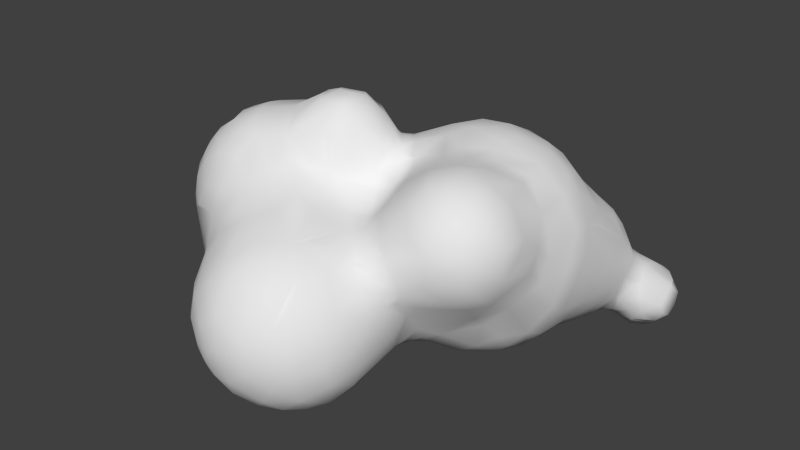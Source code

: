 # Source: WombBlob2.blend  (saved by Blender 2.77.0; exported with 4.5.12 LTS)
import bpy
from mathutils import Matrix  # noqa: F401  (used for matrix-valued properties, if any)

bpy.ops.wm.read_factory_settings(use_empty=True)
scene = bpy.context.scene
scene.name = 'Scene'

# ---- collections
col_collection_1 = bpy.data.collections.new('Collection 1'); scene.collection.children.link(col_collection_1)

# ---- materials (node trees are filled in below, after node groups)
mat_wombblob = bpy.data.materials.new('WombBlob')
mat_wombblob.alpha_threshold = 0.0
mat_wombblob.use_transparent_shadow = False
mat_wombblob.roughness = 0.5

# ---- material node trees

# ---- world
world_world = bpy.data.worlds.new('World'); scene.world = world_world
world_world.color = (0.05088, 0.05088, 0.05088)
world_world.use_sun_shadow = False
world_world.sun_shadow_jitter_overblur = 0.0
world_world.cycles.sampling_method = 'NONE'
world_world.cycles.sample_map_resolution = 256

# ---- meshes
me_mesh = bpy.data.meshes.new('Mesh')
me_mesh.from_pydata([(-1.89, -1.844, -0.05164), (-2.552, -1.119, 0.06828), (-2.546, -0.8764, 0.02386), (-2.55, -0.7103, 0.1063), (-1.93, -1.103, -0.5451), (-2.412, -1.464, 0.127), (-2.223, -1.616, 0.03497), (-2.388, -1.133, -0.2307), (-2.242, -1.389, -0.235), (-2.217, -1.132, -0.3926), (-2.372, -1.385, -0.07988), (-1.9, -1.716, -0.2615), (-1.992, -1.425, -0.4103), (-1.903, -0.7998, -0.5539), (-2.392, -0.7563, -0.2257), (-2.22, -0.7894, -0.3985), (-2.22, -0.4744, -0.2461), (-2.391, -0.4808, -0.03907), (-2.051, -0.5181, -0.3969), (-1.258, -2.462, -0.7155), (-1.404, -2.443, -0.4866), (-1.383, -2.525, -0.2226), (-1.227, -2.606, -0.5183), (-1.247, -2.639, -0.1881), (-1.195, -2.617, 0.06756), (-1.621, -1.74, -0.5927), (-1.262, -2.245, -0.8871), (-1.413, -2.278, -0.7005), (-1.341, -1.82, -0.8858), (-1.374, -2.023, -0.8528), (-1.558, -2.173, -0.4588), (-1.544, -2.276, -0.2968), (-1.615, -2.171, -0.03323), (-1.709, -1.982, -0.256), (-1.724, -1.87, -0.3814), (-1.732, -2.014, -0.009045), (-1.399, -2.441, 0.03194), (-1.079, -2.44, -0.89), (-1.055, -2.61, -0.7219), (-0.8115, -2.766, -0.5509), (-0.8146, -2.538, -0.8871), (-0.5763, -2.518, -0.8974), (-0.7486, -2.645, -0.7735), (-0.6312, -2.766, -0.5502), (-0.9442, -2.768, -0.4503), (-0.8803, -2.802, -0.3029), (-0.9524, -2.774, -0.05885), (-1.066, -2.741, -0.3004), (-0.722, -2.821, -0.2136), (-0.7426, -2.762, 0.09346), (-1.086, -2.108, -1.055), (-0.888, -2.286, -1.06), (-1.083, -1.85, -1.071), (-0.5764, -2.287, -1.065), (-0.8226, -2.027, -1.135), (-0.8154, -1.802, -1.136), (-0.5988, -2.02, -1.135), (-0.6624, -1.783, -1.136), (-1.711, -1.537, -0.5595), (-1.789, -1.373, -0.5518), (-1.551, -1.395, -0.6685), (-1.647, -1.179, -0.6199), (-1.484, -1.521, -0.7227), (-1.261, -1.385, -0.8152), (-1.367, -1.22, -0.7081), (-1.829, -1.647, -0.399), (-1.493, -0.9726, -0.6212), (-1.764, -0.637, -0.5297), (-1.361, -0.5375, -0.5096), (-1.067, -1.688, -1.049), (-0.8792, -1.534, -1.054), (-0.9248, -1.294, -0.8918), (-0.6242, -1.473, -1.035), (-0.5761, -1.171, -0.8616), (-0.9398, -0.9216, -0.6634), (-1.089, -0.6676, -0.5621), (-1.05, -0.5216, -0.5565), (-0.5957, -1.046, -0.8024), (-0.6731, -0.8846, -0.7328), (-0.7903, -0.7257, -0.6671), (-0.7647, -0.5682, -0.6926), (-0.576, -0.726, -0.7738), (-2.052, -1.782, 0.3738), (-1.925, -1.783, 0.5933), (-2.547, -1.221, 0.1813), (-2.547, -1.248, 0.3517), (-2.549, -1.115, 0.5905), (-2.592, -0.9581, 0.197), (-2.602, -0.9582, 0.3549), (-2.543, -0.6189, 0.3978), (-2.547, -0.8159, 0.6096), (-2.423, -1.472, 0.3526), (-2.258, -1.647, 0.2349), (-2.288, -1.621, 0.3526), (-2.392, -1.45, 0.5995), (-2.239, -1.621, 0.5528), (-2.108, -1.617, 0.7558), (-2.243, -1.48, 0.7908), (-2.399, -1.286, 0.7798), (-2.321, -1.202, 0.9214), (-2.036, -1.49, 0.9572), (-1.895, -1.613, 0.9004), (-2.212, -1.371, 0.9271), (-2.036, -1.277, 1.101), (-2.439, -0.4554, 0.1785), (-2.442, -0.4425, 0.3538), (-2.363, -0.4857, 0.7405), (-2.388, -0.9658, 0.9145), (-2.364, -0.7073, 0.8883), (-2.204, -0.4975, 0.9371), (-2.152, -1.046, 1.097), (-2.165, -0.8829, 1.092), (-1.885, -1.059, 1.203), (-1.933, -0.8911, 1.194), (-2.043, -0.6446, 1.112), (-1.237, -2.453, 0.2616), (-1.615, -2.096, 0.1822), (-1.813, -1.931, 0.1824), (-1.705, -1.925, 0.4424), (-1.659, -1.818, 0.6735), (-1.505, -2.153, 0.2786), (-1.355, -2.126, 0.4515), (-1.471, -1.93, 0.5945), (-1.308, -1.992, 0.5987), (-1.397, -1.717, 0.7981), (-0.984, -2.612, 0.2682), (-0.9011, -2.46, 0.4571), (-0.7283, -2.604, 0.3447), (-0.6588, -2.473, 0.4615), (-1.107, -2.378, 0.4229), (-1.121, -2.073, 0.6043), (-1.171, -1.778, 0.745), (-0.7254, -2.264, 0.5976), (-0.9152, -1.86, 0.7023), (-1.803, -1.406, 1.095), (-1.665, -1.616, 0.9303), (-1.77, -1.239, 1.178), (-1.598, -1.408, 1.094), (-1.241, -1.543, 0.8934), (-1.345, -1.258, 1.127), (-1.216, -1.263, 1.096), (-1.478, -1.208, 1.179), (-1.575, -0.6945, 1.246), (-1.847, -0.4724, 1.088), (-1.641, -0.4489, 1.102), (-1.556, -0.9502, 1.256), (-1.354, -1.101, 1.259), (-1.264, -0.8593, 1.426), (-1.486, -0.464, 1.163), (-1.355, -0.4733, 1.269), (-1.296, -0.7112, 1.418), (-0.922, -1.556, 0.772), (-0.6794, -1.621, 0.6753), (-0.7908, -1.37, 0.7344), (-0.7442, -1.155, 0.7455), (-1.118, -1.371, 0.9255), (-1.011, -1.288, 0.9152), (-0.9779, -1.129, 1.266), (-0.8499, -1.211, 0.8547), (-0.8827, -1.141, 1.146), (-0.5873, -0.9744, 0.7347), (-1.165, -0.9604, 1.424), (-0.9638, -0.9412, 1.426), (-1.145, -0.4663, 1.358), (-0.9873, -0.5335, 1.416), (-0.7482, -1.096, 0.841), (-0.723, -0.9889, 1.122), (-0.5833, -0.8718, 0.8829), (-0.8593, -1.009, 1.3), (-0.729, -0.8983, 1.261), (-0.8881, -0.8636, 1.427), (-0.5619, -0.7045, 0.9977), (-0.5979, -0.5524, 1.073), (-0.7394, -0.7114, 1.314), (-0.7449, -0.5384, 1.266), (-0.6281, -0.7067, 1.154), (-1.217, -0.6148, 1.43), (-1.15, -0.7163, 1.459), (-0.9864, -0.7163, 1.464), (-0.8875, -0.6322, 1.431), (-2.225, -0.305, -0.05126), (-2.003, -0.2884, -0.2319), (-2.07, -0.1331, 0.1207), (-1.92, -0.1468, -0.0647), (-1.848, -0.3976, -0.3868), (-1.526, -0.1337, -0.209), (-1.476, 0.009354, 0.02938), (-1.469, -0.3127, -0.3942), (-1.216, -0.1732, -0.4102), (-1.221, -0.07398, -0.3435), (-1.244, 0.03882, -0.2055), (-1.365, 0.01418, -0.09761), (-1.233, 0.1629, 0.03786), (-1.027, -0.2437, -0.5637), (-0.9047, 0.1945, -0.6717), (-0.5859, -0.3967, -0.8981), (-0.6971, -0.2138, -0.8803), (-0.8522, -0.397, -0.6828), (-0.7258, 0.02505, -0.8821), (-1.15, -0.3886, -0.5132), (-1.089, 0.134, -0.3783), (-1.049, -0.06093, -0.5201), (-1.173, 0.1882, -0.1199), (-0.9071, 0.4392, -0.5444), (-0.6997, 0.2579, -0.8647), (-0.5277, 0.479, -0.8977), (-0.7493, 0.5019, -0.7123), (-0.747, 0.6829, -0.5352), (-0.5875, 0.6772, -0.7132), (-1.077, 0.4006, 0.02316), (-0.9267, 0.5418, -0.3994), (-0.9159, 0.6838, 0.1297), (-0.9052, 0.6753, -0.2036), (-0.5996, 0.851, -0.4681), (-0.7417, 0.8408, -0.2214), (-0.7675, 0.8421, 0.02388), (-0.5264, 1.006, -0.134), (-0.5543, 0.9967, 0.1042), (-2.327, -0.3059, 0.1922), (-2.323, -0.2989, 0.4353), (-2.401, -0.4441, 0.5916), (-2.201, -0.2992, 0.7244), (-2.12, -0.1432, 0.3545), (-2.031, -0.1363, 0.5877), (-1.898, -0.06356, 0.1935), (-1.89, -0.05343, 0.3519), (-1.959, -0.3042, 0.9215), (-1.791, -0.1422, 0.746), (-1.325, -0.09857, 0.7166), (-1.509, 0.03473, 0.2087), (-1.767, -0.05649, 0.5269), (-1.446, 0.02635, 0.4369), (-1.233, 0.1711, 0.1804), (-1.232, 0.1306, 0.3481), (-1.182, 0.06272, 0.5464), (-1.757, -0.2809, 0.9447), (-1.424, -0.3207, 0.9945), (-1.21, -0.2894, 1.019), (-1.176, -0.006622, 0.6362), (-1.007, -0.03295, 0.7561), (-1.026, 0.214, 0.5483), (-0.9387, 0.07763, 0.7253), (-1.122, -0.1577, 0.8195), (-0.9936, -0.2782, 1.013), (-1.044, -0.3183, 1.138), (-0.9864, -0.4239, 1.312), (-0.8226, -0.3322, 1.044), (-0.7989, -0.2218, 0.9522), (-0.667, -0.4058, 1.037), (-0.6696, -0.2084, 0.9551), (-0.8595, -0.4477, 1.286), (-0.7322, -0.1097, 0.9227), (-0.5774, 0.2849, 0.9448), (-1.083, 0.3438, 0.2608), (-0.9151, 0.5431, 0.4253), (-0.7312, 0.4726, 0.7466), (-0.7291, 0.8479, 0.2486), (-0.7798, 0.7191, 0.4205), (-0.7004, 0.6772, 0.599), (-0.5744, 0.8437, 0.5126), (-0.5762, 0.6233, 0.7683), (-0.3321, -2.437, -0.8795), (-0.3824, -2.615, -0.7189), (-0.2446, -2.629, -0.531), (-0.1046, -2.432, -0.6811), (-0.4472, -2.77, -0.3815), (-0.4109, -2.767, -0.1536), (-0.5089, -2.766, -0.01099), (-0.2143, -2.657, -0.3085), (-0.1094, -2.582, -0.1483), (-0.233, -2.61, 0.08303), (-0.07756, -2.543, -0.3854), (-0.0716, -2.447, 0.119), (-0.3303, -2.106, -1.047), (-0.4949, -1.863, -1.114), (-0.2831, -1.867, -1.039), (-0.2141, -2.262, -0.9148), (-0.07284, -2.327, -0.7373), (0.08662, -2.242, -0.535), (-0.07783, -2.097, -0.8757), (0.08277, -1.951, -0.6862), (0.07886, -2.341, -0.308), (0.09841, -2.279, -0.04637), (0.1616, -1.977, -0.4719), (0.1976, -1.678, -0.1697), (0.1823, -2.078, -0.2357), (0.09873, -2.141, 0.1034), (0.1625, -1.863, 0.02368), (-0.413, -1.639, -1.054), (-0.2632, -1.626, -0.9757), (-0.3301, -1.248, -0.8505), (-0.08807, -1.756, -0.8848), (-0.0744, -1.386, -0.7522), (0.0891, -1.383, -0.5555), (-0.1673, -1.208, -0.7691), (-0.05465, -1.183, -0.7068), (-0.4138, -0.8768, -0.7966), (-0.3311, -1.044, -0.7948), (-0.4765, -0.5717, -0.8706), (-0.3607, -0.6771, -0.8671), (-0.1673, -1.044, -0.7631), (-0.1642, -0.8367, -0.8227), (-0.01734, -1.052, -0.7168), (0.0957, -0.926, -0.7275), (-0.1263, -0.4658, -1.042), (-0.02411, -0.7366, -0.8815), (0.115, -0.4686, -1.043), (0.09549, -1.208, -0.5672), (0.1684, -1.522, -0.3677), (0.2073, -1.69, 0.03), (0.2326, -1.551, -0.07805), (0.268, -1.61, 0.06631), (0.2601, -1.427, -0.1547), (0.2055, -1.206, -0.4136), (0.2924, -1.132, -0.3711), (0.4305, -1.492, 0.03009), (0.7029, -1.012, -0.1973), (0.8103, -1.292, 0.06509), (0.1688, -1.053, -0.5924), (0.3178, -0.993, -0.5327), (0.2873, -0.6538, -0.896), (0.5695, -0.4445, -0.8894), (0.5236, -0.7402, -0.6982), (0.7431, -0.4919, -0.7242), (0.7124, -0.8569, -0.3322), (0.7519, -0.6532, -0.5573), (0.925, -1.101, 0.06554), (0.8952, -0.7791, -0.133), (0.9848, -0.6634, -0.02764), (1.046, -0.5023, 0.05963), (-0.431, -2.608, 0.2682), (-0.437, -2.436, 0.443), (-0.2486, -2.466, 0.2982), (-0.4448, -2.095, 0.613), (-0.4035, -1.93, 0.6075), (-0.2354, -2.261, 0.4468), (-0.0662, -2.259, 0.2943), (-0.1115, -2.028, 0.4283), (0.07289, -1.84, 0.2683), (-0.1549, -1.717, 0.4879), (-0.5115, -1.356, 0.6004), (-0.3394, -1.55, 0.5653), (-0.4708, -1.242, 0.5999), (-0.3264, -1.262, 0.5966), (-0.0522, -1.778, 0.4163), (-0.217, -1.457, 0.5877), (-0.003439, -1.67, 0.4794), (-0.003439, -1.582, 0.5613), (-0.01292, -1.47, 0.7038), (-0.1681, -1.322, 0.6948), (0.05682, -1.289, 0.951), (-0.4975, -0.9465, 0.7111), (-0.2915, -1.018, 0.7324), (-0.3448, -0.9001, 0.7622), (-0.5105, -0.8358, 0.8312), (-0.4495, -0.6088, 0.9135), (-0.5006, -0.554, 0.9861), (-0.3194, -0.7075, 0.879), (-0.3488, -0.5862, 0.9281), (-0.08213, -1.067, 0.9323), (-0.2006, -0.8038, 0.9149), (-0.1673, -0.5524, 1.006), (0.01338, -0.6423, 1.057), (0.1848, -1.723, 0.1875), (0.1474, -1.714, 0.3408), (0.349, -1.622, 0.188), (0.3242, -1.657, 0.3513), (0.1923, -1.645, 0.5028), (0.1165, -1.607, 0.5816), (0.5887, -1.614, 0.3517), (0.7249, -1.456, 0.1603), (0.6115, -1.629, 0.6319), (0.4429, -1.615, 0.7519), (0.7137, -1.591, 0.5156), (0.2527, -1.464, 0.9294), (0.2392, -1.225, 1.088), (0.3592, -1.289, 1.094), (0.4953, -1.478, 0.9549), (0.7, -1.454, 0.9321), (0.7271, -1.129, 1.092), (0.5704, -1.286, 1.094), (0.4895, -1.087, 1.154), (0.1406, -1.014, 1.099), (0.3242, -1.044, 1.148), (0.342, -0.8492, 1.152), (0.2555, -0.5142, 1.087), (0.7303, -0.8775, 1.092), (0.4881, -0.8801, 1.154), (0.5457, -0.618, 1.091), (0.8999, -1.452, 0.4087), (0.8976, -1.454, 0.6838), (0.9318, -1.299, 0.2208), (1.07, -1.112, 0.3715), (1.017, -1.28, 0.5114), (1.065, -1.135, 0.6433), (0.7722, -1.484, 0.8089), (0.9084, -1.271, 0.9067), (1.039, -1.035, 0.7545), (1.064, -0.8274, 0.6572), (1.062, -0.6911, 0.268), (1.058, -0.5958, 0.4419), (0.91, -0.3323, 0.6872), (1.083, -0.9622, 0.5146), (0.9171, -1.055, 0.956), (0.9201, -0.8191, 0.9323), (0.721, -0.3682, 0.9093), (-0.4563, -0.1589, -1.04), (-0.2742, -0.3206, -1.067), (-0.4268, 0.1871, -1.047), (-0.207, -0.05349, -1.121), (-0.004368, -0.2564, -1.114), (-0.08913, 0.1534, -1.131), (0.08438, -0.0112, -1.142), (-0.2907, 0.3756, -1.042), (-0.3486, 0.891, -0.6951), (-0.2126, 0.7545, -0.8911), (-0.04193, 0.5546, -1.038), (0.2638, -0.3283, -1.067), (0.4315, -0.1658, -1.051), (0.7013, -0.1891, -0.8841), (0.7172, 0.2208, -0.9007), (0.1611, 0.4331, -1.076), (0.4423, 0.317, -1.047), (0.3416, 0.6902, -1.074), (0.6179, 0.7499, -1.054), (-0.1312, 1.126, -0.7119), (0.09648, 1.166, -0.8912), (0.07973, 1.343, -0.7107), (-0.4024, 0.9982, -0.4578), (-0.3362, 1.101, -0.2993), (-0.2432, 1.164, -0.0385), (-0.02612, 1.335, -0.5348), (-0.02897, 1.355, -0.3079), (0.07001, 1.374, -0.09137), (0.2951, 1.002, -1.041), (0.3354, 1.284, -0.8949), (0.4771, 1.422, -0.7997), (0.4613, 1.498, -0.6608), (0.5259, 1.027, -1.039), (0.6519, 1.086, -1.012), (0.4904, 1.336, -0.8951), (0.697, 1.268, -1.014), (0.6396, 1.42, -0.9618), (0.5928, 1.482, -0.8564), (0.2491, 1.5, -0.5106), (0.2305, 1.499, -0.3414), (0.2977, 1.502, -0.2221), (0.2688, 1.344, 0.1038), (0.5611, 1.495, -0.1804), (0.788, 1.719, -0.9286), (0.5883, 1.511, -0.7526), (0.6519, 1.55, -0.6317), (0.483, 1.533, -0.3948), (0.6519, 1.525, -0.4678), (0.9082, -0.4414, -0.545), (0.9149, -0.1939, -0.6666), (1.076, -0.3062, -0.2596), (1.064, -0.1114, -0.4017), (1.131, -0.1559, 0.1147), (1.142, -0.01779, -0.06214), (0.9133, 0.224, -0.7117), (0.8965, 0.6573, -0.8814), (0.8214, 0.9153, -0.9596), (1.069, 0.6925, -0.6501), (1.059, 0.3672, -0.4966), (1.065, 0.9901, -0.09717), (1.101, 0.3823, -0.2904), (1.105, 0.416, -0.1402), (1.125, 0.1427, 0.1343), (1.123, 0.7314, -0.4667), (1.128, 0.8062, -0.2519), (1.07, 0.5118, 0.05453), (0.8848, 1.477, -1.221), (1.069, 1.314, -1.216), (0.9363, 1.367, -1.221), (1.182, 1.381, -1.222), (1.256, 1.496, -1.221), (0.9684, 1.589, -1.234), (1.065, 1.684, -1.219), (1.155, 1.588, -1.233), (0.9275, 1.178, -1.064), (0.8285, 1.099, -1.011), (0.9314, 0.9221, -0.8999), (0.9856, 1.089, -0.9706), (1.057, 0.9427, -0.7304), (1.069, 1.02, -0.793), (0.8077, 1.219, -1.052), (1.132, 1.217, -1.095), (1.141, 1.142, -0.9516), (1.117, 1.086, -0.6317), (1.241, 1.201, -0.9577), (1.271, 1.292, -1.086), (1.316, 1.411, -1.131), (1.399, 1.37, -0.9959), (1.215, 1.178, -0.7955), (1.182, 1.236, -0.6333), (1.12, 1.401, -0.5208), (1.4, 1.48, -0.7132), (0.8297, 1.497, -0.4119), (1.068, 1.253, -0.4174), (0.9686, 1.405, -0.4223), (0.8983, 1.254, -0.0685), (0.7657, 1.342, -0.03547), (1.113, 0.9797, -0.4895), (0.8973, 1.64, -1.205), (0.8568, 1.708, -1.094), (0.9682, 1.749, -1.133), (0.9331, 1.833, -1.003), (0.7678, 1.686, -0.7782), (0.7953, 1.626, -0.633), (0.967, 1.563, -0.5168), (0.9513, 1.81, -0.7523), (0.89, 1.831, -0.8766), (1.067, 1.834, -1.065), (1.065, 1.83, -0.7177), (1.197, 1.669, -1.202), (1.233, 1.811, -0.9858), (1.318, 1.591, -1.134), (1.405, 1.623, -1.005), (1.275, 1.705, -1.092), (1.151, 1.588, -0.5706), (1.149, 1.803, -0.7084), (1.371, 1.576, -0.701), (1.307, 1.742, -0.8043), (1.267, 1.698, -0.682), (1.234, 1.834, -0.8829), (1.394, 1.323, -0.875), (1.404, 1.493, -1.069), (1.4, 1.68, -0.8769), (-0.4949, -0.3886, 1.001), (-0.4949, -0.2248, 1.009), (-0.3311, -0.3886, 1.021), (-0.2305, -0.2539, 1.095), (-0.3559, 0.01799, 1.086), (0.04081, -0.3971, 1.088), (-0.0759, -0.041, 1.144), (0.04221, 0.09613, 1.138), (-0.4077, 0.8524, 0.6414), (-0.131, 0.8427, 0.7627), (-0.4124, 0.522, 0.9341), (-0.2205, 0.3075, 1.084), (-0.3982, 0.713, 0.7978), (0.06428, 0.3593, 1.089), (-0.1618, 0.6436, 0.9319), (0.09329, 0.6571, 0.9355), (0.2876, -0.2459, 1.084), (0.2656, -0.08095, 1.112), (0.3273, 0.1648, 1.085), (0.4751, -0.3378, 1.025), (0.6879, -0.2207, 0.9101), (0.6527, 0.01983, 0.9408), (0.2022, 0.8293, 0.7615), (0.4907, 0.6642, 0.7974), (0.5716, 0.3277, 0.9364), (0.404, 0.517, 0.9415), (-0.4365, 1.009, 0.3175), (-0.2804, 1.013, 0.451), (-0.1393, 1.154, 0.1631), (0.04416, 1.161, 0.2724), (-0.09638, 0.9897, 0.5687), (0.2108, 1.022, 0.4992), (0.2343, 1.162, 0.3046), (0.478, 0.9867, 0.4535), (0.7351, 0.9678, 0.3123), (0.5748, 1.328, 0.11), (1.062, -0.4042, 0.2841), (1.013, -0.3593, 0.4789), (1.065, 0.03615, 0.414), (0.9125, 0.03674, 0.6914), (1.054, 0.2575, 0.3654), (0.9116, 0.3249, 0.6113), (1.007, 0.5944, 0.1875), (0.7216, 0.5256, 0.7209), (0.7216, 0.7714, 0.4774), (0.8997, 0.7206, 0.3064), (0.7607, 0.3236, 0.7864), (0.9241, 1.018, 0.1142), (0.8218, 1.17, 0.1046)], [], [(9, 15, 13, 4), (12, 8, 9), (12, 9, 4), (10, 11, 6), (11, 8, 12), (9, 7, 15), (14, 15, 7), (15, 14, 17, 16), (16, 18, 15), (2, 3, 14), (35, 33, 31, 32), (30, 31, 33), (22, 23, 21), (20, 22, 21), (21, 24, 36), (29, 27, 25), (25, 28, 29), (27, 33, 34), (45, 39, 43, 48), (56, 54, 55, 57), (42, 43, 39), (40, 41, 42), (42, 39, 38), (38, 40, 42), (22, 44, 47), (50, 52, 55, 54), (44, 39, 45), (48, 49, 46), (44, 45, 47), (47, 46, 23), (45, 48, 46), (51, 54, 56, 53), (52, 50, 29, 28), (41, 40, 51, 53), (50, 54, 51), (19, 38, 22), (26, 29, 50), (27, 19, 22, 20), (21, 32, 31), (20, 21, 31), (27, 20, 30), (38, 19, 27, 37), (60, 59, 4, 61), (28, 25, 58, 62), (55, 70, 72, 57), (70, 71, 73, 72), (61, 64, 60), (58, 59, 60), (61, 13, 66), (13, 67, 66), (66, 67, 75), (63, 70, 69), (79, 75, 76, 80), (77, 73, 71, 74), (63, 71, 70), (74, 78, 77), (81, 79, 80), (78, 79, 81), (74, 75, 79), (62, 63, 69), (64, 66, 74), (87, 88, 89, 3), (12, 58, 65), (64, 74, 71), (13, 18, 67), (52, 69, 55), (34, 65, 25), (34, 0, 11), (5, 92, 93, 91), (86, 90, 88), (85, 84, 5, 91), (94, 91, 93, 95), (92, 82, 93), (91, 94, 86, 85), (96, 94, 95), (112, 113, 111, 110), (107, 111, 114, 108), (82, 83, 95), (93, 82, 95), (103, 99, 102), (103, 102, 100), (102, 98, 97), (90, 106, 89), (87, 84, 85, 88), (103, 110, 107, 99), (105, 104, 89), (89, 104, 3), (130, 131, 124, 123), (112, 110, 103), (83, 101, 96), (97, 98, 94), (117, 116, 118), (108, 109, 106), (90, 107, 108), (98, 107, 86), (120, 118, 116), (123, 122, 121), (121, 122, 120), (120, 122, 118), (49, 127, 125), (133, 131, 130), (132, 333, 133), (112, 145, 142, 113), (129, 121, 115), (129, 130, 121), (130, 123, 121), (135, 134, 101), (135, 124, 137), (114, 142, 144, 143), (138, 139, 137), (147, 150, 142, 145), (146, 147, 145), (142, 114, 113), (142, 148, 144), (151, 152, 340, 153), (155, 153, 158, 156), (157, 156, 158, 159), (156, 157, 140), (162, 157, 159, 168), (151, 153, 155), (171, 172, 174, 175), (169, 170, 168), (174, 173, 175), (171, 175, 169, 167), (168, 170, 162), (175, 173, 169), (167, 169, 166), (139, 146, 145, 141), (139, 157, 162, 161), (138, 155, 139), (161, 147, 146), (136, 145, 112), (176, 177, 178, 164), (165, 166, 158), (119, 135, 101), (165, 158, 154), (160, 167, 165), (154, 160, 165), (161, 162, 178, 177), (161, 146, 139), (162, 170, 179, 178), (179, 164, 178), (161, 177, 150, 147), (92, 117, 118, 82), (333, 152, 151, 133), (182, 183, 181, 180), (118, 119, 83), (101, 134, 100), (134, 103, 100), (133, 151, 131), (76, 199, 188, 193), (173, 179, 170), (179, 174, 164), (181, 185, 184), (186, 185, 183), (181, 183, 185), (191, 192, 190), (186, 192, 191), (185, 189, 188), (191, 189, 185), (193, 188, 189, 201), (197, 193, 196), (193, 194, 198), (204, 194, 203, 206), (212, 214, 213, 207), (211, 215, 214, 212), (206, 205, 204), (207, 208, 206), (202, 192, 209), (202, 209, 211, 212), (214, 215, 217, 216), (201, 200, 194), (202, 212, 210), (190, 200, 189), (202, 200, 190), (104, 105, 219, 218), (213, 208, 207), (203, 210, 206), (182, 222, 225, 224), (219, 222, 182, 218), (220, 221, 219), (231, 233, 232, 229), (219, 223, 222), (224, 225, 229), (221, 226, 223), (106, 109, 221), (237, 236, 148, 149), (227, 228, 230), (234, 238, 239, 241), (228, 231, 230), (230, 229, 225), (231, 234, 233), (235, 228, 227), (235, 236, 228), (248, 249, 247, 246), (148, 236, 144), (234, 241, 240), (244, 163, 245), (237, 243, 242), (244, 246, 247, 243), (242, 247, 251, 239), (252, 241, 251), (256, 211, 254, 257), (244, 243, 237), (250, 246, 244), (254, 258, 259, 257), (253, 233, 234, 240), (267, 266, 269, 270), (257, 259, 256), (253, 240, 254), (236, 237, 242), (149, 163, 244), (149, 244, 237), (242, 228, 236), (233, 253, 232), (223, 227, 230), (242, 238, 228), (56, 274, 275, 273), (226, 235, 227), (143, 235, 226), (41, 261, 262), (262, 264, 263), (263, 268, 265), (269, 272, 270), (265, 268, 266), (271, 281, 282, 269), (268, 269, 266), (53, 273, 261), (278, 264, 277), (275, 291, 279), (280, 278, 279), (279, 277, 276), (273, 279, 276), (276, 277, 261), (285, 281, 278), (283, 284, 285), (287, 286, 285), (261, 277, 264), (280, 291, 292, 293), (302, 300, 301, 303), (278, 271, 264), (72, 73, 290), (300, 297, 296, 301), (295, 293, 292), (294, 295, 292), (289, 292, 291), (290, 292, 289), (288, 290, 289), (81, 298, 299), (320, 322, 319, 303), (304, 306, 305), (301, 304, 305), (308, 310, 284), (299, 304, 301), (81, 299, 296), (296, 299, 301), (310, 309, 284), (312, 311, 310), (313, 312, 293), (313, 314, 312), (317, 370, 315), (312, 316, 317), (293, 312, 308), (315, 311, 312), (290, 73, 77, 297), (312, 310, 308), (321, 323, 322), (320, 321, 322), (293, 295, 307), (324, 316, 319), (319, 316, 314), (305, 320, 303), (305, 306, 320), (294, 300, 302, 295), (290, 297, 300, 294), (313, 318, 319, 314), (295, 302, 318, 307), (285, 284, 309, 287), (307, 313, 293), (322, 324, 319), (318, 313, 307), (328, 326, 327), (327, 326, 316), (283, 280, 293, 308), (326, 317, 316), (325, 327, 324), (324, 327, 316), (275, 289, 291), (333, 337, 339, 334), (286, 338, 337, 336), (330, 270, 332), (337, 338, 344), (270, 272, 335, 332), (346, 347, 345, 339), (337, 333, 335), (359, 360, 353, 352), (332, 335, 331), (343, 342, 340), (347, 348, 345), (339, 345, 341), (345, 349, 343), (360, 361, 358, 357), (348, 349, 345), (345, 343, 341), (355, 356, 171), (382, 360, 359), (167, 354, 355, 171), (353, 357, 355, 354), (364, 363, 365, 366), (367, 366, 369, 371), (360, 357, 353), (365, 369, 366), (379, 386, 387, 381), (373, 371, 369), (383, 384, 382), (374, 372, 377), (377, 378, 380), (377, 380, 376), (377, 376, 374), (381, 387, 384, 383), (367, 368, 347, 346), (388, 385, 384), (344, 364, 367, 346), (387, 388, 384), (351, 342, 343, 352), (376, 383, 382, 375), (375, 382, 359, 350), (349, 352, 343), (392, 399, 400, 402), (380, 379, 381), (349, 359, 352), (371, 378, 372), (368, 374, 348), (407, 409, 412, 410), (373, 389, 390), (392, 389, 391), (394, 390, 393), (393, 392, 394), (329, 400, 399), (398, 394, 402), (395, 396, 378), (401, 405, 404), (14, 7, 1, 2), (397, 403, 396), (390, 396, 395), (401, 404, 398), (397, 396, 394), (370, 389, 369), (378, 396, 379), (405, 388, 386), (379, 403, 386), (371, 390, 395), (396, 403, 379), (339, 341, 334), (363, 364, 338), (304, 407, 410), (408, 413, 416, 411), (409, 408, 411), (205, 413, 408), (412, 411, 416, 421), (412, 422, 418), (417, 412, 418), (418, 419, 321), (418, 420, 419), (426, 427, 436, 435), (423, 424, 422), (418, 422, 420), (7, 10, 5, 1), (439, 438, 440, 441), (429, 431, 428), (429, 432, 431), (430, 433, 432), (430, 432, 429), (427, 437, 436), (436, 443, 442, 440), (440, 442, 441), (426, 435, 434), (434, 435, 440, 438), (446, 447, 564, 448), (447, 446, 433), (432, 445, 444, 431), (452, 453, 451, 437), (443, 450, 449), (445, 446, 444), (498, 453, 452), (448, 498, 452), (446, 448, 452), (433, 445, 432), (419, 455, 454, 323), (444, 437, 427), (474, 477, 479, 475), (452, 437, 444), (431, 444, 427), (458, 329, 456), (457, 459, 456), (461, 463, 460), (420, 461, 460), (484, 463, 461), (467, 471, 468), (469, 470, 466), (465, 471, 470), (470, 467, 466), (467, 459, 466), (457, 464, 466), (462, 481, 483, 482), (474, 475, 473), (480, 486, 472, 474), (492, 493, 490, 491), (487, 475, 492, 491), (480, 487, 488, 483), (485, 494, 495, 489), (494, 526, 495), (495, 497, 496), (483, 485, 484, 482), (480, 481, 486), (490, 488, 487), (490, 494, 485, 488), (504, 443, 449, 505), (490, 526, 494), (496, 500, 499), (502, 577, 501), (500, 502, 501), (503, 499, 470), (449, 507, 506, 505), (501, 576, 465), (500, 501, 499), (508, 509, 514, 511), (517, 519, 516, 518), (505, 506, 504), (510, 520, 521, 514), (510, 514, 509), (515, 513, 525, 516), (524, 523, 521), (524, 521, 520), (523, 525, 514, 521), (507, 525, 513), (497, 528, 523, 522), (511, 514, 512), (496, 497, 522, 520), (512, 514, 507), (449, 508, 512), (493, 497, 526), (528, 497, 518), (518, 516, 528), (500, 496, 520, 510), (518, 493, 527), (495, 499, 503, 489), (419, 420, 460, 455), (496, 499, 495), (424, 439, 481, 462), (492, 517, 527), (424, 461, 420), (424, 462, 461), (472, 486, 441, 442), (481, 439, 441, 486), (450, 451, 509, 508), (451, 453, 498, 509), (502, 498, 448), (443, 504, 442), (423, 434, 438, 424), (484, 503, 469, 463), (442, 504, 472), (416, 434, 423), (477, 504, 506, 478), (213, 428, 414), (415, 434, 416), (462, 482, 461), (482, 484, 461), (479, 515, 517, 476), (473, 480, 474), (475, 487, 473), (476, 492, 475), (529, 531, 532, 530), (504, 477, 472), (540, 542, 544, 543), (506, 515, 478), (517, 492, 476), (535, 533, 532), (545, 548, 550, 546), (535, 536, 542, 540), (540, 543, 539), (547, 536, 546), (545, 546, 534), (552, 573, 562), (554, 544, 542), (534, 546, 535), (537, 260, 539, 541), (540, 252, 533), (537, 541, 543, 538), (547, 542, 536), (560, 562, 564, 561), (559, 558, 556), (552, 553, 572), (552, 562, 551), (556, 557, 555), (259, 556, 555), (559, 560, 561, 558), (567, 569, 570, 568), (559, 551, 560), (568, 575, 553, 550), (458, 567, 565), (568, 401, 566), (567, 568, 566), (574, 570, 569), (569, 567, 468), (401, 549, 405), (49, 48, 266, 267), (549, 568, 550), (563, 577, 564), (551, 538, 544), (538, 559, 537), (160, 351, 354, 167), (48, 265, 266), (56, 57, 274), (262, 265, 43), (288, 57, 72), (154, 342, 351, 160), (77, 78, 296), (81, 80, 298), (57, 288, 274), (330, 331, 127), (331, 333, 132), (340, 342, 154), (171, 356, 172), (333, 334, 341, 152), (214, 429, 428, 213), (196, 198, 406), (195, 196, 406), (198, 408, 406), (529, 530, 249, 248), (208, 414, 205), (213, 414, 208), (249, 530, 533, 251), (216, 429, 214), (255, 260, 537, 258), (80, 76, 193, 197), (258, 537, 259), (75, 68, 188, 199), (252, 539, 255), (256, 555, 217), (18, 181, 184), (16, 181, 18), (17, 180, 16), (80, 197, 195), (407, 299, 298, 195), (184, 187, 67), (68, 187, 188), (174, 250, 245, 164), (456, 328, 327), (299, 407, 304), (306, 417, 320), (456, 327, 454), (358, 531, 529, 356), (89, 106, 220), (106, 221, 220), (89, 220, 105), (114, 226, 109), (164, 245, 163), (248, 250, 174), (248, 174, 172), (362, 534, 532, 361), (358, 361, 532, 531), (92, 0, 35, 117), (388, 405, 548), (565, 566, 400), (5, 6, 92), (6, 0, 92), (3, 104, 17), (1, 84, 87), (46, 125, 24), (36, 115, 120), (229, 232, 192, 186), (209, 192, 232, 253), (224, 229, 186), (309, 311, 365, 363), (211, 256, 215), (326, 328, 399, 392), (282, 286, 272), (287, 338, 286), (309, 363, 338, 287), (315, 370, 365), (326, 391, 317), (433, 430, 557, 558), (392, 391, 326), (555, 430, 217), (465, 571, 569, 471), (555, 557, 430), (356, 529, 248, 172), (459, 468, 458), (465, 574, 571), (576, 574, 465), (49, 267, 330), (8, 10, 7), (6, 11, 0), (6, 5, 10), (9, 8, 7), (11, 10, 8), (14, 3, 17), (15, 18, 13), (23, 24, 21), (27, 29, 26), (0, 33, 35), (30, 20, 31), (34, 33, 0), (37, 40, 38), (23, 46, 24), (47, 45, 46), (51, 37, 50), (23, 22, 47), (37, 26, 50), (27, 26, 37), (40, 37, 51), (21, 36, 32), (25, 27, 34), (22, 38, 44), (44, 38, 39), (63, 60, 64), (63, 62, 60), (58, 60, 62), (25, 65, 58), (75, 67, 68), (63, 64, 71), (69, 70, 55), (74, 79, 78), (28, 62, 69), (66, 75, 74), (59, 12, 4), (58, 12, 59), (61, 4, 13), (65, 34, 11), (89, 88, 90), (86, 94, 98), (95, 83, 96), (98, 102, 99), (96, 101, 100), (96, 100, 102), (96, 102, 97), (111, 113, 114), (85, 86, 88), (98, 99, 107), (94, 96, 97), (106, 90, 108), (115, 121, 120), (123, 124, 122), (118, 122, 119), (24, 125, 115), (125, 127, 126), (126, 132, 130), (132, 133, 130), (125, 129, 115), (125, 126, 129), (137, 136, 134), (124, 138, 137), (137, 139, 141), (135, 137, 134), (148, 142, 149), (142, 150, 149), (153, 340, 154), (155, 156, 140), (139, 140, 157), (138, 151, 155), (159, 169, 168), (159, 166, 169), (170, 169, 173), (124, 131, 138), (139, 155, 140), (158, 166, 159), (154, 158, 153), (150, 177, 176), (82, 118, 83), (134, 136, 103), (83, 119, 101), (103, 136, 112), (122, 124, 119), (149, 150, 176), (176, 164, 163), (174, 179, 173), (149, 176, 163), (180, 181, 16), (186, 191, 185), (184, 185, 187), (189, 191, 190), (195, 197, 196), (196, 193, 198), (189, 200, 201), (205, 206, 208), (203, 200, 202), (210, 212, 207), (203, 202, 210), (190, 192, 202), (198, 194, 204), (194, 200, 203), (206, 210, 207), (182, 186, 183), (219, 221, 223), (222, 223, 225), (109, 226, 221), (229, 230, 231), (143, 144, 235), (144, 236, 235), (243, 247, 242), (245, 250, 244), (239, 251, 241), (247, 249, 251), (250, 248, 246), (254, 255, 258), (254, 240, 255), (234, 228, 238), (241, 252, 255), (238, 242, 239), (240, 241, 255), (223, 230, 225), (223, 226, 227), (261, 264, 262), (261, 273, 276), (279, 273, 275), (278, 283, 285), (281, 285, 282), (41, 53, 261), (265, 262, 263), (264, 271, 263), (292, 290, 294), (288, 72, 290), (297, 77, 296), (303, 301, 305), (309, 310, 311), (312, 317, 315), (314, 316, 312), (318, 303, 319), (302, 303, 318), (454, 327, 325), (323, 454, 325), (322, 323, 325), (322, 325, 324), (288, 289, 275), (275, 274, 288), (308, 284, 283), (331, 330, 332), (331, 335, 333), (272, 286, 336), (335, 272, 336), (335, 336, 337), (344, 339, 337), (341, 343, 340), (339, 344, 346), (348, 350, 349), (352, 353, 351), (356, 355, 358), (357, 358, 355), (360, 362, 361), (382, 362, 360), (367, 372, 368), (365, 370, 369), (364, 366, 367), (376, 375, 374), (377, 372, 378), (380, 381, 376), (378, 379, 380), (362, 384, 385), (382, 384, 362), (347, 368, 348), (348, 374, 350), (374, 375, 350), (350, 359, 349), (376, 381, 383), (351, 353, 354), (368, 372, 374), (370, 391, 389), (370, 317, 391), (389, 393, 390), (392, 393, 389), (400, 401, 398), (397, 394, 398), (400, 398, 402), (397, 404, 403), (404, 386, 403), (392, 402, 394), (390, 394, 396), (398, 404, 397), (371, 373, 390), (369, 389, 373), (404, 405, 386), (378, 371, 395), (407, 195, 406), (406, 408, 409), (406, 409, 407), (205, 414, 415), (413, 205, 416), (417, 418, 321), (412, 421, 422), (421, 416, 423), (422, 421, 423), (422, 424, 420), (306, 410, 417), (417, 410, 412), (414, 425, 426), (425, 431, 427), (414, 426, 415), (216, 430, 429), (424, 438, 439), (435, 436, 440), (445, 433, 446), (437, 451, 450), (444, 446, 452), (415, 426, 434), (425, 427, 426), (436, 437, 450), (436, 450, 443), (414, 428, 425), (428, 431, 425), (455, 456, 454), (455, 457, 456), (457, 466, 459), (460, 463, 464), (469, 466, 464), (470, 471, 467), (460, 457, 455), (463, 469, 464), (479, 477, 478), (474, 472, 477), (475, 479, 476), (481, 480, 483), (485, 489, 484), (487, 491, 490), (526, 497, 495), (483, 488, 485), (576, 501, 577), (502, 500, 498), (499, 465, 470), (499, 501, 465), (515, 516, 519), (517, 515, 519), (523, 524, 522), (522, 524, 520), (506, 507, 513), (449, 512, 507), (508, 511, 512), (516, 525, 523), (507, 514, 525), (506, 513, 515), (492, 527, 493), (490, 493, 526), (517, 518, 527), (523, 528, 516), (493, 518, 497), (484, 489, 503), (498, 510, 509), (321, 419, 323), (564, 502, 448), (450, 508, 449), (503, 470, 469), (480, 473, 487), (479, 478, 515), (534, 535, 532), (532, 533, 530), (539, 543, 541), (534, 385, 545), (405, 549, 548), (385, 548, 545), (550, 547, 546), (549, 550, 548), (573, 552, 572), (547, 554, 542), (554, 552, 544), (547, 553, 554), (553, 552, 554), (535, 546, 536), (533, 535, 540), (550, 553, 547), (544, 552, 551), (259, 537, 556), (557, 556, 558), (556, 537, 559), (551, 562, 560), (561, 564, 447), (563, 564, 562), (538, 551, 559), (468, 567, 458), (565, 567, 566), (572, 570, 574), (571, 574, 569), (401, 568, 549), (572, 575, 570), (570, 575, 568), (574, 573, 572), (553, 575, 572), (573, 563, 562), (543, 544, 538), (576, 563, 574), (43, 42, 262), (43, 265, 48), (78, 81, 296), (127, 49, 330), (128, 127, 331), (128, 331, 132), (341, 340, 152), (204, 205, 408), (198, 204, 408), (255, 539, 260), (256, 259, 555), (67, 187, 68), (75, 199, 76), (18, 184, 67), (306, 304, 410), (320, 417, 321), (456, 329, 328), (114, 143, 226), (388, 548, 385), (362, 385, 534), (329, 565, 400), (400, 566, 401), (2, 1, 87), (2, 87, 3), (1, 5, 84), (36, 120, 32), (32, 116, 35), (116, 32, 120), (46, 49, 125), (24, 115, 36), (17, 218, 180), (104, 218, 17), (218, 182, 180), (209, 253, 211), (182, 224, 186), (330, 267, 270), (311, 315, 365), (328, 329, 399), (433, 558, 447), (471, 569, 468), (563, 576, 577), (298, 80, 195), (27, 30, 33), (64, 61, 66), (11, 12, 65), (52, 28, 69), (110, 111, 107), (108, 114, 109), (86, 107, 90), (126, 127, 128), (126, 130, 129), (126, 128, 132), (136, 137, 141), (138, 131, 151), (165, 167, 166), (136, 141, 145), (135, 119, 124), (185, 188, 187), (193, 201, 194), (220, 219, 105), (234, 231, 228), (211, 253, 254), (263, 271, 268), (271, 269, 268), (279, 278, 277), (53, 56, 273), (291, 280, 279), (285, 286, 282), (278, 281, 271), (269, 282, 272), (280, 283, 278), (367, 371, 372), (386, 388, 387), (344, 338, 364), (412, 409, 411), (205, 415, 416), (217, 430, 216), (456, 459, 458), (467, 468, 459), (457, 460, 464), (500, 510, 498), (577, 502, 564), (252, 540, 539), (558, 561, 447), (574, 563, 573), (262, 42, 41), (251, 533, 252), (117, 35, 116), (215, 256, 217), (329, 458, 565)])
me_mesh.polygons.foreach_set('use_smooth', [True] * 979)
_uv = me_mesh.uv_layers.new(name='UVMap')
_uv.uv.foreach_set('vector', [0.3568, 0.4346, 0.3567, 0.4611, 0.3827, 0.461, 0.3805, 0.4377, 0.3745, 0.4121, 0.3532, 0.4136, 0.3568, 0.4346, 0.3745, 0.4121, 0.3568, 0.4346, 0.3805, 0.4377, 0.3411, 0.4128, 0.3802, 0.3882, 0.3515, 0.3936, 0.3802, 0.3882, 0.3532, 0.4136, 0.3745, 0.4121, 0.3568, 0.4346, 0.3417, 0.4336, 0.3567, 0.4611, 0.3413, 0.4631, 0.3567, 0.4611, 0.3417, 0.4336, 0.3567, 0.4611, 0.3413, 0.4631, 0.339, 0.4841, 0.355, 0.4852, 0.355, 0.4852, 0.3698, 0.4821, 0.3567, 0.4611, 0.3259, 0.4525, 0.3245, 0.4654, 0.3413, 0.4631, 0.391, 0.3623, 0.395, 0.3674, 0.4083, 0.3449, 0.4005, 0.3501, 0.4084, 0.3547, 0.4083, 0.3449, 0.395, 0.3674, 0.4343, 0.3221, 0.4307, 0.3151, 0.4203, 0.3246, 0.4205, 0.3342, 0.4343, 0.3221, 0.4203, 0.3246, 0.4203, 0.3246, 0.4332, 0.3134, 0.4172, 0.3278, 0.4253, 0.3702, 0.4213, 0.3493, 0.4046, 0.3892, 0.4046, 0.3892, 0.4279, 0.3857, 0.4253, 0.3702, 0.4213, 0.3493, 0.395, 0.3674, 0.395, 0.3774, 0.46, 0.304, 0.4663, 0.3102, 0.4802, 0.3102, 0.472, 0.3012, 0.4843, 0.373, 0.4678, 0.3725, 0.4683, 0.3892, 0.4796, 0.3906, 0.472, 0.3224, 0.4802, 0.3102, 0.4663, 0.3102, 0.4674, 0.3318, 0.4853, 0.3335, 0.472, 0.3224, 0.472, 0.3224, 0.4663, 0.3102, 0.4486, 0.3244, 0.4486, 0.3244, 0.4674, 0.3318, 0.472, 0.3224, 0.4343, 0.3221, 0.4557, 0.3088, 0.4455, 0.3087, 0.4479, 0.3658, 0.4482, 0.385, 0.4683, 0.3892, 0.4678, 0.3725, 0.4557, 0.3088, 0.4663, 0.3102, 0.46, 0.304, 0.472, 0.3012, 0.4692, 0.3014, 0.4532, 0.3027, 0.4557, 0.3088, 0.46, 0.304, 0.4455, 0.3087, 0.4455, 0.3087, 0.4532, 0.3027, 0.4307, 0.3151, 0.46, 0.304, 0.472, 0.3012, 0.4532, 0.3027, 0.4626, 0.3526, 0.4678, 0.3725, 0.4843, 0.373, 0.4858, 0.3526, 0.4482, 0.385, 0.4479, 0.3658, 0.4253, 0.3702, 0.4279, 0.3857, 0.4853, 0.3335, 0.4674, 0.3318, 0.4626, 0.3526, 0.4858, 0.3526, 0.4479, 0.3658, 0.4678, 0.3725, 0.4626, 0.3526, 0.4332, 0.3356, 0.4486, 0.3244, 0.4343, 0.3221, 0.4339, 0.3538, 0.4253, 0.3702, 0.4479, 0.3658, 0.4213, 0.3493, 0.4332, 0.3356, 0.4343, 0.3221, 0.4205, 0.3342, 0.4203, 0.3246, 0.4005, 0.3501, 0.4083, 0.3449, 0.4205, 0.3342, 0.4203, 0.3246, 0.4083, 0.3449, 0.4213, 0.3493, 0.4205, 0.3342, 0.4084, 0.3547, 0.4486, 0.3244, 0.4332, 0.3356, 0.4213, 0.3493, 0.4476, 0.3392, 0.4106, 0.4161, 0.3915, 0.417, 0.3805, 0.4377, 0.4029, 0.4323, 0.4279, 0.3857, 0.4046, 0.3892, 0.3975, 0.4045, 0.4161, 0.4069, 0.4683, 0.3892, 0.4633, 0.4084, 0.4822, 0.4127, 0.4796, 0.3906, 0.4633, 0.4084, 0.4592, 0.4252, 0.4853, 0.4342, 0.4822, 0.4127, 0.4029, 0.4323, 0.4249, 0.4297, 0.4106, 0.4161, 0.3975, 0.4045, 0.3915, 0.417, 0.4106, 0.4161, 0.4029, 0.4323, 0.3827, 0.461, 0.4146, 0.448, 0.3827, 0.461, 0.3931, 0.4734, 0.4146, 0.448, 0.4146, 0.448, 0.3931, 0.4734, 0.4452, 0.4711, 0.4335, 0.4178, 0.4633, 0.4084, 0.4493, 0.3969, 0.4684, 0.467, 0.4452, 0.4711, 0.4481, 0.4823, 0.4705, 0.4791, 0.4836, 0.4433, 0.4853, 0.4342, 0.4592, 0.4252, 0.457, 0.4521, 0.4335, 0.4178, 0.4592, 0.4252, 0.4633, 0.4084, 0.457, 0.4521, 0.4776, 0.4552, 0.4836, 0.4433, 0.485, 0.4674, 0.4684, 0.467, 0.4705, 0.4791, 0.4776, 0.4552, 0.4684, 0.467, 0.485, 0.4674, 0.457, 0.4521, 0.4452, 0.4711, 0.4684, 0.467, 0.4161, 0.4069, 0.4335, 0.4178, 0.4493, 0.3969, 0.4249, 0.4297, 0.4146, 0.448, 0.457, 0.4521, 0.3198, 0.4451, 0.3168, 0.4443, 0.3209, 0.4717, 0.3245, 0.4654, 0.3745, 0.4121, 0.3975, 0.4045, 0.3869, 0.3948, 0.4249, 0.4297, 0.457, 0.4521, 0.4592, 0.4252, 0.3827, 0.461, 0.3698, 0.4821, 0.3931, 0.4734, 0.4482, 0.385, 0.4493, 0.3969, 0.4683, 0.3892, 0.395, 0.3774, 0.3869, 0.3948, 0.4046, 0.3892, 0.395, 0.3774, 0.3789, 0.3762, 0.3802, 0.3882, 0.3353, 0.4049, 0.3463, 0.3893, 0.3423, 0.3904, 0.3314, 0.4025, 0.3177, 0.43, 0.3175, 0.4547, 0.3168, 0.4443, 0.3213, 0.4207, 0.3237, 0.4241, 0.3353, 0.4049, 0.3314, 0.4025, 0.3305, 0.4023, 0.3314, 0.4025, 0.3423, 0.3904, 0.3438, 0.3885, 0.3463, 0.3893, 0.3613, 0.377, 0.3423, 0.3904, 0.3314, 0.4025, 0.3305, 0.4023, 0.3177, 0.43, 0.3213, 0.4207, 0.3522, 0.3869, 0.3305, 0.4023, 0.3438, 0.3885, 0.3657, 0.4307, 0.3616, 0.4453, 0.343, 0.4466, 0.3441, 0.4326, 0.3265, 0.4405, 0.343, 0.4466, 0.3532, 0.4669, 0.3289, 0.4625, 0.3613, 0.377, 0.3693, 0.3747, 0.3438, 0.3885, 0.3423, 0.3904, 0.3613, 0.377, 0.3438, 0.3885, 0.354, 0.4128, 0.332, 0.4205, 0.3411, 0.4062, 0.354, 0.4128, 0.3411, 0.4062, 0.3557, 0.3958, 0.3411, 0.4062, 0.3274, 0.4145, 0.3404, 0.3981, 0.3175, 0.4547, 0.331, 0.4817, 0.3209, 0.4717, 0.3198, 0.4451, 0.3237, 0.4241, 0.3213, 0.4207, 0.3168, 0.4443, 0.354, 0.4128, 0.3441, 0.4326, 0.3265, 0.4405, 0.332, 0.4205, 0.3298, 0.4862, 0.3324, 0.4856, 0.3209, 0.4717, 0.3209, 0.4717, 0.3324, 0.4856, 0.3245, 0.4654, 0.4357, 0.3506, 0.4306, 0.3736, 0.4113, 0.3781, 0.4203, 0.3574, 0.3657, 0.4307, 0.3441, 0.4326, 0.354, 0.4128, 0.3693, 0.3747, 0.3683, 0.3859, 0.3522, 0.3869, 0.3404, 0.3981, 0.3274, 0.4145, 0.3305, 0.4023, 0.3827, 0.3669, 0.3986, 0.3536, 0.389, 0.3646, 0.3289, 0.4625, 0.3417, 0.4801, 0.331, 0.4817, 0.3175, 0.4547, 0.3265, 0.4405, 0.3289, 0.4625, 0.3274, 0.4145, 0.3265, 0.4405, 0.3177, 0.43, 0.4067, 0.3479, 0.389, 0.3646, 0.3986, 0.3536, 0.4203, 0.3574, 0.4068, 0.3625, 0.4176, 0.348, 0.4176, 0.348, 0.4068, 0.3625, 0.4067, 0.3479, 0.4067, 0.3479, 0.4068, 0.3625, 0.389, 0.3646, 0.4692, 0.3014, 0.4693, 0.3105, 0.4489, 0.3109, 0.4522, 0.3672, 0.4306, 0.3736, 0.4357, 0.3506, 0.4685, 0.3349, 0.4917, 0.3487, 0.4522, 0.3672, 0.3657, 0.4307, 0.3936, 0.4398, 0.392, 0.4621, 0.3616, 0.4453, 0.438, 0.3278, 0.4176, 0.348, 0.4285, 0.3239, 0.438, 0.3278, 0.4357, 0.3506, 0.4176, 0.348, 0.4357, 0.3506, 0.4203, 0.3574, 0.4176, 0.348, 0.3875, 0.3854, 0.374, 0.4017, 0.3683, 0.3859, 0.3875, 0.3854, 0.4113, 0.3781, 0.3915, 0.4016, 0.3532, 0.4669, 0.392, 0.4621, 0.3878, 0.4838, 0.3703, 0.4818, 0.4237, 0.3919, 0.413, 0.4142, 0.3915, 0.4016, 0.4176, 0.4468, 0.4148, 0.4598, 0.392, 0.4621, 0.3936, 0.4398, 0.4111, 0.4267, 0.4176, 0.4468, 0.3936, 0.4398, 0.392, 0.4621, 0.3532, 0.4669, 0.3616, 0.4453, 0.392, 0.4621, 0.4005, 0.4823, 0.3878, 0.4838, 0.4513, 0.3919, 0.472, 0.3874, 0.4862, 0.41, 0.4625, 0.4078, 0.4339, 0.4062, 0.4625, 0.4078, 0.4569, 0.4202, 0.443, 0.4133, 0.4437, 0.4243, 0.443, 0.4133, 0.4569, 0.4202, 0.4526, 0.4241, 0.443, 0.4133, 0.4437, 0.4243, 0.4243, 0.414, 0.4439, 0.4396, 0.4437, 0.4243, 0.4526, 0.4241, 0.4538, 0.4345, 0.4513, 0.3919, 0.4625, 0.4078, 0.4339, 0.4062, 0.4807, 0.4623, 0.4774, 0.475, 0.4639, 0.4755, 0.4745, 0.4614, 0.4653, 0.4443, 0.4506, 0.4464, 0.4538, 0.4345, 0.4639, 0.4755, 0.4641, 0.4603, 0.4745, 0.4614, 0.4807, 0.4623, 0.4745, 0.4614, 0.4653, 0.4443, 0.4793, 0.4486, 0.4538, 0.4345, 0.4506, 0.4464, 0.4439, 0.4396, 0.4745, 0.4614, 0.4641, 0.4603, 0.4653, 0.4443, 0.4793, 0.4486, 0.4653, 0.4443, 0.4664, 0.4373, 0.413, 0.4142, 0.4111, 0.4267, 0.3936, 0.4398, 0.4011, 0.4181, 0.413, 0.4142, 0.4437, 0.4243, 0.4439, 0.4396, 0.4263, 0.4379, 0.4237, 0.3919, 0.4339, 0.4062, 0.413, 0.4142, 0.4263, 0.4379, 0.4176, 0.4468, 0.4111, 0.4267, 0.3759, 0.4154, 0.3936, 0.4398, 0.3657, 0.4307, 0.4216, 0.4682, 0.4273, 0.4592, 0.4417, 0.4592, 0.4419, 0.4754, 0.4656, 0.43, 0.4664, 0.4373, 0.4569, 0.4202, 0.3905, 0.371, 0.3875, 0.3854, 0.3683, 0.3859, 0.4656, 0.43, 0.4569, 0.4202, 0.4663, 0.4257, 0.4795, 0.4408, 0.4793, 0.4486, 0.4656, 0.43, 0.4663, 0.4257, 0.4795, 0.4408, 0.4656, 0.43, 0.4263, 0.4379, 0.4439, 0.4396, 0.4417, 0.4592, 0.4273, 0.4592, 0.4263, 0.4379, 0.4111, 0.4267, 0.413, 0.4142, 0.4439, 0.4396, 0.4506, 0.4464, 0.4506, 0.4667, 0.4417, 0.4592, 0.4506, 0.4667, 0.4419, 0.4754, 0.4417, 0.4592, 0.4263, 0.4379, 0.4273, 0.4592, 0.4148, 0.4598, 0.4176, 0.4468, 0.3463, 0.3893, 0.3827, 0.3669, 0.389, 0.3646, 0.3613, 0.377, 0.4917, 0.3487, 0.472, 0.3874, 0.4513, 0.3919, 0.4522, 0.3672, 0.3627, 0.5116, 0.3766, 0.5106, 0.3718, 0.4997, 0.3524, 0.4981, 0.389, 0.3646, 0.3905, 0.371, 0.3693, 0.3747, 0.3683, 0.3859, 0.374, 0.4017, 0.3557, 0.3958, 0.374, 0.4017, 0.354, 0.4128, 0.3557, 0.3958, 0.4522, 0.3672, 0.4513, 0.3919, 0.4306, 0.3736, 0.4481, 0.4823, 0.4402, 0.4924, 0.4345, 0.5089, 0.4499, 0.5036, 0.4641, 0.4603, 0.4506, 0.4667, 0.4506, 0.4464, 0.4506, 0.4667, 0.4639, 0.4755, 0.4419, 0.4754, 0.3718, 0.4997, 0.4089, 0.5118, 0.3854, 0.4915, 0.411, 0.523, 0.4089, 0.5118, 0.3766, 0.5106, 0.3718, 0.4997, 0.3766, 0.5106, 0.4089, 0.5118, 0.4208, 0.5234, 0.4303, 0.5352, 0.4311, 0.5253, 0.411, 0.523, 0.4303, 0.5352, 0.4208, 0.5234, 0.4089, 0.5118, 0.4337, 0.5165, 0.4345, 0.5089, 0.4208, 0.5234, 0.4337, 0.5165, 0.4089, 0.5118, 0.4499, 0.5036, 0.4345, 0.5089, 0.4337, 0.5165, 0.448, 0.5176, 0.4638, 0.4921, 0.4499, 0.5036, 0.4762, 0.5062, 0.4499, 0.5036, 0.4597, 0.537, 0.4741, 0.5241, 0.476, 0.5416, 0.4597, 0.537, 0.459, 0.5559, 0.4717, 0.5603, 0.4576, 0.5752, 0.4705, 0.5881, 0.4823, 0.5878, 0.4712, 0.5746, 0.4551, 0.5771, 0.4675, 0.5893, 0.4705, 0.5881, 0.4576, 0.5752, 0.4717, 0.5603, 0.489, 0.5582, 0.476, 0.5416, 0.4712, 0.5746, 0.484, 0.5736, 0.4717, 0.5603, 0.436, 0.5371, 0.4303, 0.5352, 0.4428, 0.5541, 0.436, 0.5371, 0.4428, 0.5541, 0.4551, 0.5771, 0.4576, 0.5752, 0.4705, 0.5881, 0.4675, 0.5893, 0.4842, 0.602, 0.4871, 0.6015, 0.448, 0.5176, 0.4442, 0.5326, 0.4597, 0.537, 0.436, 0.5371, 0.4576, 0.5752, 0.4568, 0.5642, 0.4311, 0.5253, 0.4442, 0.5326, 0.4337, 0.5165, 0.436, 0.5371, 0.4442, 0.5326, 0.4311, 0.5253, 0.3324, 0.4856, 0.3298, 0.4862, 0.3385, 0.4978, 0.3413, 0.4976, 0.4823, 0.5878, 0.484, 0.5736, 0.4712, 0.5746, 0.459, 0.5559, 0.4568, 0.5642, 0.4717, 0.5603, 0.3627, 0.5116, 0.356, 0.5106, 0.3747, 0.5179, 0.3758, 0.5171, 0.3385, 0.4978, 0.356, 0.5106, 0.3627, 0.5116, 0.3413, 0.4976, 0.3299, 0.4855, 0.3447, 0.4973, 0.3385, 0.4978, 0.4102, 0.5244, 0.4283, 0.5329, 0.4293, 0.536, 0.4069, 0.5251, 0.3385, 0.4978, 0.3606, 0.511, 0.356, 0.5106, 0.3758, 0.5171, 0.3747, 0.5179, 0.4069, 0.5251, 0.3447, 0.4973, 0.3627, 0.4965, 0.3606, 0.511, 0.331, 0.4817, 0.3417, 0.4801, 0.3447, 0.4973, 0.4254, 0.4976, 0.4073, 0.495, 0.4005, 0.4823, 0.4109, 0.4812, 0.3787, 0.5104, 0.418, 0.514, 0.383, 0.5176, 0.4311, 0.5274, 0.431, 0.5217, 0.4443, 0.5195, 0.4502, 0.5287, 0.418, 0.514, 0.4102, 0.5244, 0.383, 0.5176, 0.383, 0.5176, 0.4069, 0.5251, 0.3747, 0.5179, 0.4102, 0.5244, 0.4311, 0.5274, 0.4283, 0.5329, 0.3795, 0.4984, 0.418, 0.514, 0.3787, 0.5104, 0.3795, 0.4984, 0.4073, 0.495, 0.418, 0.514, 0.4716, 0.4876, 0.4717, 0.5046, 0.4608, 0.5034, 0.4583, 0.4939, 0.4005, 0.4823, 0.4073, 0.495, 0.3878, 0.4838, 0.4311, 0.5274, 0.4502, 0.5287, 0.4439, 0.5399, 0.4388, 0.4949, 0.4285, 0.4815, 0.4426, 0.4853, 0.4254, 0.4976, 0.4439, 0.4986, 0.4342, 0.509, 0.4388, 0.4949, 0.4583, 0.4939, 0.4608, 0.5034, 0.4439, 0.4986, 0.4342, 0.509, 0.4608, 0.5034, 0.4665, 0.513, 0.4443, 0.5195, 0.4796, 0.5464, 0.4502, 0.5287, 0.4665, 0.513, 0.4696, 0.5908, 0.4551, 0.5771, 0.4537, 0.5667, 0.4648, 0.581, 0.4388, 0.4949, 0.4439, 0.4986, 0.4254, 0.4976, 0.4538, 0.4833, 0.4583, 0.4939, 0.4388, 0.4949, 0.4537, 0.5667, 0.4706, 0.5783, 0.4813, 0.5917, 0.4648, 0.581, 0.4409, 0.5501, 0.4283, 0.5329, 0.4311, 0.5274, 0.4439, 0.5399, 0.4881, 0.3027, 0.4962, 0.3047, 0.5199, 0.3191, 0.5099, 0.3137, 0.4648, 0.581, 0.4813, 0.5917, 0.4696, 0.5908, 0.4409, 0.5501, 0.4439, 0.5399, 0.4537, 0.5667, 0.4073, 0.495, 0.4254, 0.4976, 0.4342, 0.509, 0.4109, 0.4812, 0.4285, 0.4815, 0.4388, 0.4949, 0.4109, 0.4812, 0.4388, 0.4949, 0.4254, 0.4976, 0.4342, 0.509, 0.418, 0.514, 0.4073, 0.495, 0.4283, 0.5329, 0.4409, 0.5501, 0.4293, 0.536, 0.3606, 0.511, 0.3787, 0.5104, 0.383, 0.5176, 0.4342, 0.509, 0.431, 0.5217, 0.418, 0.514, 0.4843, 0.373, 0.4919, 0.3845, 0.5075, 0.3835, 0.504, 0.3658, 0.3627, 0.4965, 0.3795, 0.4984, 0.3787, 0.5104, 0.3703, 0.4818, 0.3795, 0.4984, 0.3627, 0.4965, 0.4853, 0.3335, 0.5036, 0.3394, 0.4995, 0.324, 0.4995, 0.324, 0.5206, 0.3374, 0.5098, 0.3205, 0.5098, 0.3205, 0.5119, 0.3154, 0.4939, 0.3076, 0.5199, 0.3191, 0.5228, 0.3263, 0.5099, 0.3137, 0.4939, 0.3076, 0.5119, 0.3154, 0.4962, 0.3047, 0.5225, 0.3253, 0.5347, 0.3399, 0.5363, 0.3417, 0.5199, 0.3191, 0.5119, 0.3154, 0.5199, 0.3191, 0.4962, 0.3047, 0.4858, 0.3526, 0.504, 0.3658, 0.5036, 0.3394, 0.5352, 0.3502, 0.5206, 0.3374, 0.523, 0.346, 0.5075, 0.3835, 0.5219, 0.3905, 0.5227, 0.3649, 0.5348, 0.374, 0.5352, 0.3502, 0.5227, 0.3649, 0.5227, 0.3649, 0.523, 0.346, 0.5125, 0.3528, 0.504, 0.3658, 0.5227, 0.3649, 0.5125, 0.3528, 0.5125, 0.3528, 0.523, 0.346, 0.5036, 0.3394, 0.5428, 0.3597, 0.5347, 0.3399, 0.5352, 0.3502, 0.541, 0.37, 0.5441, 0.3904, 0.5428, 0.3597, 0.5415, 0.374, 0.5364, 0.3509, 0.5428, 0.3597, 0.5036, 0.3394, 0.523, 0.346, 0.5206, 0.3374, 0.5348, 0.374, 0.5219, 0.3905, 0.5229, 0.4174, 0.5354, 0.4163, 0.5272, 0.4425, 0.5159, 0.4433, 0.5162, 0.4592, 0.5358, 0.4521, 0.5352, 0.3502, 0.5225, 0.3253, 0.5206, 0.3374, 0.4822, 0.4127, 0.4853, 0.4342, 0.5037, 0.4284, 0.5159, 0.4433, 0.5036, 0.4435, 0.4973, 0.4561, 0.5162, 0.4592, 0.5244, 0.4325, 0.5354, 0.4163, 0.5229, 0.4174, 0.5159, 0.431, 0.5244, 0.4325, 0.5229, 0.4174, 0.5089, 0.401, 0.5229, 0.4174, 0.5219, 0.3905, 0.5037, 0.4284, 0.5229, 0.4174, 0.5089, 0.401, 0.4979, 0.4006, 0.5037, 0.4284, 0.5089, 0.401, 0.485, 0.4674, 0.4928, 0.4793, 0.5014, 0.4714, 0.5501, 0.4732, 0.5683, 0.4661, 0.5529, 0.4461, 0.5358, 0.4521, 0.5192, 0.4876, 0.5371, 0.4874, 0.5267, 0.467, 0.5162, 0.4592, 0.5192, 0.4876, 0.5267, 0.467, 0.5416, 0.4042, 0.5469, 0.3996, 0.5441, 0.3904, 0.5014, 0.4714, 0.5192, 0.4876, 0.5162, 0.4592, 0.485, 0.4674, 0.5014, 0.4714, 0.4973, 0.4561, 0.4973, 0.4561, 0.5014, 0.4714, 0.5162, 0.4592, 0.5469, 0.3996, 0.5451, 0.3877, 0.5441, 0.3904, 0.549, 0.41, 0.5499, 0.3938, 0.5469, 0.3996, 0.5444, 0.429, 0.549, 0.41, 0.5354, 0.4163, 0.5444, 0.429, 0.5512, 0.4345, 0.549, 0.41, 0.5932, 0.4192, 0.5868, 0.4053, 0.5628, 0.4035, 0.549, 0.41, 0.5837, 0.4429, 0.5932, 0.4192, 0.5354, 0.4163, 0.549, 0.41, 0.5416, 0.4042, 0.5628, 0.4035, 0.5499, 0.3938, 0.549, 0.41, 0.5037, 0.4284, 0.4853, 0.4342, 0.4836, 0.4433, 0.5036, 0.4435, 0.549, 0.41, 0.5469, 0.3996, 0.5416, 0.4042, 0.5713, 0.4889, 0.5849, 0.485, 0.5683, 0.4661, 0.5501, 0.4732, 0.5713, 0.4889, 0.5683, 0.4661, 0.5354, 0.4163, 0.5244, 0.4325, 0.5359, 0.4298, 0.5839, 0.4556, 0.5837, 0.4429, 0.5529, 0.4461, 0.5529, 0.4461, 0.5837, 0.4429, 0.5512, 0.4345, 0.5267, 0.467, 0.5501, 0.4732, 0.5358, 0.4521, 0.5267, 0.467, 0.5371, 0.4874, 0.5501, 0.4732, 0.5159, 0.431, 0.5159, 0.4433, 0.5272, 0.4425, 0.5244, 0.4325, 0.5037, 0.4284, 0.5036, 0.4435, 0.5159, 0.4433, 0.5159, 0.431, 0.5444, 0.429, 0.5414, 0.4418, 0.5529, 0.4461, 0.5512, 0.4345, 0.5244, 0.4325, 0.5272, 0.4425, 0.5414, 0.4418, 0.5359, 0.4298, 0.5428, 0.3597, 0.5441, 0.3904, 0.5451, 0.3877, 0.5415, 0.374, 0.5359, 0.4298, 0.5444, 0.429, 0.5354, 0.4163, 0.5683, 0.4661, 0.5839, 0.4556, 0.5529, 0.4461, 0.5414, 0.4418, 0.5444, 0.429, 0.5359, 0.4298, 0.6067, 0.4696, 0.6024, 0.4344, 0.5991, 0.4609, 0.5991, 0.4609, 0.6024, 0.4344, 0.5837, 0.4429, 0.541, 0.37, 0.5348, 0.374, 0.5354, 0.4163, 0.5416, 0.4042, 0.6024, 0.4344, 0.5932, 0.4192, 0.5837, 0.4429, 0.5861, 0.4722, 0.5991, 0.4609, 0.5839, 0.4556, 0.5839, 0.4556, 0.5991, 0.4609, 0.5837, 0.4429, 0.5075, 0.3835, 0.5089, 0.401, 0.5219, 0.3905, 0.4917, 0.3487, 0.5194, 0.3563, 0.5158, 0.3813, 0.4951, 0.3625, 0.5364, 0.3509, 0.5344, 0.3734, 0.5194, 0.3563, 0.5232, 0.3391, 0.4937, 0.3112, 0.5099, 0.3137, 0.5084, 0.3223, 0.5194, 0.3563, 0.5344, 0.3734, 0.5243, 0.377, 0.5099, 0.3137, 0.5228, 0.3263, 0.5093, 0.3371, 0.5084, 0.3223, 0.5283, 0.3852, 0.5283, 0.3916, 0.5106, 0.4018, 0.5158, 0.3813, 0.5194, 0.3563, 0.4917, 0.3487, 0.5093, 0.3371, 0.5216, 0.4319, 0.5116, 0.4542, 0.4997, 0.4469, 0.5042, 0.4372, 0.5084, 0.3223, 0.5093, 0.3371, 0.4928, 0.3228, 0.5015, 0.4178, 0.4896, 0.4194, 0.4862, 0.41, 0.5283, 0.3916, 0.5275, 0.3997, 0.5106, 0.4018, 0.5158, 0.3813, 0.5106, 0.4018, 0.5005, 0.3943, 0.5106, 0.4018, 0.5145, 0.4121, 0.5015, 0.4178, 0.5116, 0.4542, 0.5143, 0.4752, 0.499, 0.4726, 0.5016, 0.4625, 0.5275, 0.3997, 0.5145, 0.4121, 0.5106, 0.4018, 0.5106, 0.4018, 0.5015, 0.4178, 0.5005, 0.3943, 0.4905, 0.4707, 0.486, 0.4751, 0.4807, 0.4623, 0.5406, 0.4353, 0.5116, 0.4542, 0.5216, 0.4319, 0.4793, 0.4486, 0.4856, 0.4519, 0.4905, 0.4707, 0.4807, 0.4623, 0.4997, 0.4469, 0.5016, 0.4625, 0.4905, 0.4707, 0.4856, 0.4519, 0.5405, 0.3829, 0.5434, 0.3836, 0.5566, 0.3917, 0.5549, 0.3874, 0.5444, 0.387, 0.5549, 0.3874, 0.5764, 0.3909, 0.5793, 0.3871, 0.5116, 0.4542, 0.5016, 0.4625, 0.4997, 0.4469, 0.5566, 0.3917, 0.5764, 0.3909, 0.5549, 0.3874, 0.5909, 0.4255, 0.5911, 0.447, 0.5706, 0.4465, 0.5707, 0.4287, 0.5873, 0.3913, 0.5793, 0.3871, 0.5764, 0.3909, 0.5564, 0.4324, 0.558, 0.4492, 0.5406, 0.4353, 0.55, 0.3982, 0.5656, 0.3871, 0.5706, 0.3968, 0.5706, 0.3968, 0.5879, 0.399, 0.5774, 0.412, 0.5706, 0.3968, 0.5774, 0.412, 0.5593, 0.4118, 0.5706, 0.3968, 0.5593, 0.4118, 0.55, 0.3982, 0.5707, 0.4287, 0.5706, 0.4465, 0.558, 0.4492, 0.5564, 0.4324, 0.5444, 0.387, 0.5382, 0.3894, 0.5283, 0.3916, 0.5283, 0.3852, 0.5753, 0.4693, 0.5504, 0.4782, 0.558, 0.4492, 0.5243, 0.377, 0.5405, 0.3829, 0.5444, 0.387, 0.5283, 0.3852, 0.5706, 0.4465, 0.5753, 0.4693, 0.558, 0.4492, 0.487, 0.4433, 0.4896, 0.4194, 0.5015, 0.4178, 0.5042, 0.4372, 0.5593, 0.4118, 0.5564, 0.4324, 0.5406, 0.4353, 0.549, 0.4173, 0.549, 0.4173, 0.5406, 0.4353, 0.5216, 0.4319, 0.5334, 0.4129, 0.5145, 0.4121, 0.5042, 0.4372, 0.5015, 0.4178, 0.6157, 0.4316, 0.6145, 0.4663, 0.6151, 0.4735, 0.6177, 0.4431, 0.5774, 0.412, 0.5909, 0.4255, 0.5707, 0.4287, 0.5145, 0.4121, 0.5216, 0.4319, 0.5042, 0.4372, 0.5793, 0.3871, 0.5879, 0.399, 0.5656, 0.3871, 0.5382, 0.3894, 0.55, 0.3982, 0.5275, 0.3997, 0.5082, 0.4985, 0.5132, 0.5183, 0.5348, 0.5214, 0.5282, 0.5033, 0.5873, 0.3913, 0.6021, 0.4036, 0.6033, 0.4012, 0.6157, 0.4316, 0.6021, 0.4036, 0.6037, 0.4175, 0.617, 0.428, 0.6033, 0.4012, 0.6122, 0.4169, 0.6122, 0.4169, 0.6157, 0.4316, 0.617, 0.428, 0.612, 0.4822, 0.6151, 0.4735, 0.6145, 0.4663, 0.6169, 0.4535, 0.617, 0.428, 0.6177, 0.4431, 0.5934, 0.3976, 0.6054, 0.4148, 0.5879, 0.399, 0.6043, 0.4946, 0.5895, 0.4911, 0.6065, 0.4528, 0.3413, 0.4631, 0.3417, 0.4336, 0.3248, 0.4329, 0.3259, 0.4525, 0.6155, 0.4356, 0.6064, 0.4327, 0.6054, 0.4148, 0.6033, 0.4012, 0.6054, 0.4148, 0.5934, 0.3976, 0.6043, 0.4946, 0.6065, 0.4528, 0.6169, 0.4535, 0.6155, 0.4356, 0.6054, 0.4148, 0.617, 0.428, 0.5868, 0.4053, 0.6021, 0.4036, 0.5764, 0.3909, 0.5879, 0.399, 0.6054, 0.4148, 0.5909, 0.4255, 0.5895, 0.4911, 0.5753, 0.4693, 0.5911, 0.447, 0.5909, 0.4255, 0.6064, 0.4327, 0.5911, 0.447, 0.5793, 0.3871, 0.6033, 0.4012, 0.5934, 0.3976, 0.6054, 0.4148, 0.6064, 0.4327, 0.5909, 0.4255, 0.5158, 0.3813, 0.5005, 0.3943, 0.4951, 0.3625, 0.5434, 0.3836, 0.5405, 0.3829, 0.5344, 0.3734, 0.5192, 0.4876, 0.5082, 0.4985, 0.5282, 0.5033, 0.4968, 0.5361, 0.5069, 0.5502, 0.5254, 0.5635, 0.522, 0.5336, 0.5132, 0.5183, 0.4968, 0.5361, 0.522, 0.5336, 0.489, 0.5582, 0.5069, 0.5502, 0.4968, 0.5361, 0.5348, 0.5214, 0.522, 0.5336, 0.5254, 0.5635, 0.5405, 0.5544, 0.5348, 0.5214, 0.5614, 0.5458, 0.5606, 0.5099, 0.5481, 0.4979, 0.5348, 0.5214, 0.5606, 0.5099, 0.5606, 0.5099, 0.5812, 0.5081, 0.5713, 0.4889, 0.5606, 0.5099, 0.5823, 0.5388, 0.5812, 0.5081, 0.5358, 0.6097, 0.5346, 0.6241, 0.5645, 0.6296, 0.5537, 0.6185, 0.5539, 0.5734, 0.5744, 0.5779, 0.5614, 0.5458, 0.5606, 0.5099, 0.5614, 0.5458, 0.5823, 0.5388, 0.3417, 0.4336, 0.3411, 0.4128, 0.3353, 0.4049, 0.3248, 0.4329, 0.5771, 0.6031, 0.5676, 0.5986, 0.5653, 0.6224, 0.5804, 0.6166, 0.5024, 0.608, 0.5265, 0.6247, 0.4975, 0.5992, 0.5024, 0.608, 0.5263, 0.6278, 0.5265, 0.6247, 0.5093, 0.6145, 0.5341, 0.6308, 0.5263, 0.6278, 0.5093, 0.6145, 0.5263, 0.6278, 0.5024, 0.608, 0.5346, 0.6241, 0.5637, 0.6363, 0.5645, 0.6296, 0.5645, 0.6296, 0.5731, 0.6337, 0.5763, 0.6283, 0.5653, 0.6224, 0.5653, 0.6224, 0.5763, 0.6283, 0.5804, 0.6166, 0.5358, 0.6097, 0.5537, 0.6185, 0.5505, 0.5967, 0.5505, 0.5967, 0.5537, 0.6185, 0.5653, 0.6224, 0.5676, 0.5986, 0.5519, 0.6399, 0.5501, 0.6298, 0.5746, 0.6286, 0.5726, 0.6397, 0.5501, 0.6298, 0.5519, 0.6399, 0.5341, 0.6308, 0.5263, 0.6278, 0.5465, 0.6387, 0.5477, 0.6375, 0.5265, 0.6247, 0.5659, 0.6409, 0.5788, 0.6398, 0.5782, 0.6405, 0.5637, 0.6363, 0.5731, 0.6337, 0.5731, 0.6366, 0.5875, 0.6509, 0.5465, 0.6387, 0.5519, 0.6399, 0.5477, 0.6375, 0.5927, 0.638, 0.5788, 0.6398, 0.5659, 0.6409, 0.5726, 0.6397, 0.5927, 0.638, 0.5659, 0.6409, 0.5519, 0.6399, 0.5726, 0.6397, 0.5659, 0.6409, 0.5341, 0.6308, 0.5465, 0.6387, 0.5263, 0.6278, 0.5812, 0.5081, 0.5981, 0.5075, 0.5982, 0.4884, 0.5849, 0.485, 0.5477, 0.6375, 0.5637, 0.6363, 0.5346, 0.6241, 0.5973, 0.6227, 0.5996, 0.6389, 0.6134, 0.6388, 0.6154, 0.6237, 0.5659, 0.6409, 0.5637, 0.6363, 0.5477, 0.6375, 0.5265, 0.6247, 0.5477, 0.6375, 0.5346, 0.6241, 0.6191, 0.5098, 0.612, 0.4822, 0.6126, 0.4983, 0.6109, 0.5136, 0.6189, 0.5208, 0.6126, 0.4983, 0.5958, 0.5716, 0.6099, 0.575, 0.5978, 0.5392, 0.5823, 0.5388, 0.5958, 0.5716, 0.5978, 0.5392, 0.6087, 0.5937, 0.6099, 0.575, 0.5958, 0.5716, 0.6155, 0.555, 0.6139, 0.5631, 0.6187, 0.5337, 0.6151, 0.5786, 0.6167, 0.5853, 0.6144, 0.5521, 0.6126, 0.6004, 0.6139, 0.5631, 0.6167, 0.5853, 0.6167, 0.5853, 0.6155, 0.555, 0.6144, 0.5521, 0.6155, 0.555, 0.6189, 0.5208, 0.6144, 0.5521, 0.6109, 0.5136, 0.61, 0.5505, 0.6144, 0.5521, 0.5899, 0.5906, 0.5902, 0.6041, 0.6021, 0.6035, 0.5984, 0.5914, 0.5973, 0.6227, 0.6154, 0.6237, 0.6071, 0.6189, 0.5974, 0.6097, 0.5885, 0.6128, 0.5936, 0.6308, 0.5973, 0.6227, 0.6258, 0.6265, 0.6328, 0.6244, 0.6212, 0.612, 0.6227, 0.618, 0.6124, 0.6124, 0.6154, 0.6237, 0.6258, 0.6265, 0.6227, 0.618, 0.5974, 0.6097, 0.6124, 0.6124, 0.6138, 0.6076, 0.6021, 0.6035, 0.6092, 0.5993, 0.6202, 0.6111, 0.6186, 0.6165, 0.6137, 0.605, 0.6202, 0.6111, 0.6332, 0.6216, 0.6186, 0.6165, 0.6186, 0.6165, 0.6348, 0.6345, 0.6146, 0.6298, 0.6021, 0.6035, 0.6092, 0.5993, 0.6087, 0.5937, 0.5984, 0.5914, 0.5974, 0.6097, 0.5902, 0.6041, 0.5885, 0.6128, 0.6212, 0.612, 0.6138, 0.6076, 0.6124, 0.6124, 0.6212, 0.612, 0.6202, 0.6111, 0.6092, 0.5993, 0.6138, 0.6076, 0.5945, 0.6428, 0.5731, 0.6337, 0.5875, 0.6509, 0.592, 0.6487, 0.6212, 0.612, 0.6332, 0.6216, 0.6202, 0.6111, 0.6146, 0.6298, 0.6034, 0.6309, 0.6111, 0.6191, 0.5892, 0.6287, 0.5943, 0.6159, 0.5996, 0.6215, 0.6034, 0.6309, 0.5892, 0.6287, 0.5996, 0.6215, 0.6142, 0.5976, 0.6111, 0.6191, 0.6167, 0.5853, 0.5875, 0.6509, 0.598, 0.6587, 0.6001, 0.6514, 0.592, 0.6487, 0.5996, 0.6215, 0.6025, 0.6037, 0.6126, 0.6004, 0.6034, 0.6309, 0.5996, 0.6215, 0.6111, 0.6191, 0.5865, 0.6496, 0.5892, 0.6462, 0.6093, 0.661, 0.6005, 0.6592, 0.6259, 0.6398, 0.6229, 0.6485, 0.6205, 0.6573, 0.6332, 0.6431, 0.592, 0.6487, 0.6001, 0.6514, 0.5945, 0.6428, 0.6028, 0.6423, 0.6167, 0.6438, 0.6157, 0.659, 0.6093, 0.661, 0.6028, 0.6423, 0.6093, 0.661, 0.5892, 0.6462, 0.6166, 0.645, 0.6077, 0.6583, 0.6212, 0.6599, 0.6205, 0.6573, 0.6248, 0.6513, 0.6271, 0.6536, 0.6157, 0.659, 0.6248, 0.6513, 0.6157, 0.659, 0.6167, 0.6438, 0.6271, 0.6536, 0.6212, 0.6599, 0.6093, 0.661, 0.6157, 0.659, 0.598, 0.6587, 0.6212, 0.6599, 0.6077, 0.6583, 0.6348, 0.6345, 0.6336, 0.6483, 0.6271, 0.6536, 0.6326, 0.6418, 0.6005, 0.6592, 0.6093, 0.661, 0.5954, 0.6597, 0.6146, 0.6298, 0.6348, 0.6345, 0.6326, 0.6418, 0.6167, 0.6438, 0.5954, 0.6597, 0.6093, 0.661, 0.598, 0.6587, 0.5875, 0.6509, 0.5865, 0.6496, 0.5954, 0.6597, 0.6328, 0.6244, 0.6348, 0.6345, 0.6332, 0.6216, 0.6336, 0.6483, 0.6348, 0.6345, 0.6332, 0.6431, 0.6332, 0.6431, 0.6205, 0.6573, 0.6336, 0.6483, 0.6034, 0.6309, 0.6146, 0.6298, 0.6167, 0.6438, 0.6028, 0.6423, 0.6332, 0.6431, 0.6328, 0.6244, 0.6327, 0.633, 0.6186, 0.6165, 0.6111, 0.6191, 0.6142, 0.5976, 0.6137, 0.605, 0.5812, 0.5081, 0.5823, 0.5388, 0.5978, 0.5392, 0.5981, 0.5075, 0.6146, 0.6298, 0.6111, 0.6191, 0.6186, 0.6165, 0.5744, 0.5779, 0.5771, 0.6031, 0.5902, 0.6041, 0.5899, 0.5906, 0.6258, 0.6265, 0.6259, 0.6398, 0.6327, 0.633, 0.5744, 0.5779, 0.5958, 0.5716, 0.5823, 0.5388, 0.5744, 0.5779, 0.5899, 0.5906, 0.5958, 0.5716, 0.5936, 0.6308, 0.5885, 0.6128, 0.5804, 0.6166, 0.5763, 0.6283, 0.5902, 0.6041, 0.5771, 0.6031, 0.5804, 0.6166, 0.5885, 0.6128, 0.5731, 0.6366, 0.5782, 0.6405, 0.5892, 0.6462, 0.5865, 0.6496, 0.5782, 0.6405, 0.5788, 0.6398, 0.5927, 0.638, 0.5892, 0.6462, 0.5892, 0.6287, 0.5927, 0.638, 0.5726, 0.6397, 0.5731, 0.6337, 0.5945, 0.6428, 0.5763, 0.6283, 0.5539, 0.5734, 0.5505, 0.5967, 0.5676, 0.5986, 0.5744, 0.5779, 0.6087, 0.5937, 0.6142, 0.5976, 0.6151, 0.5786, 0.6099, 0.575, 0.5763, 0.6283, 0.5945, 0.6428, 0.5936, 0.6308, 0.5254, 0.5635, 0.5505, 0.5967, 0.5539, 0.5734, 0.5996, 0.6389, 0.5945, 0.6428, 0.6001, 0.6514, 0.6068, 0.646, 0.4823, 0.5878, 0.4975, 0.5992, 0.5021, 0.5899, 0.5126, 0.5788, 0.5505, 0.5967, 0.5254, 0.5635, 0.5899, 0.5906, 0.5984, 0.5914, 0.5958, 0.5716, 0.5984, 0.5914, 0.6087, 0.5937, 0.5958, 0.5716, 0.6134, 0.6388, 0.6166, 0.645, 0.6259, 0.6398, 0.6208, 0.6322, 0.6071, 0.6189, 0.5974, 0.6097, 0.5973, 0.6227, 0.6154, 0.6237, 0.6124, 0.6124, 0.6071, 0.6189, 0.6208, 0.6322, 0.6258, 0.6265, 0.6154, 0.6237, 0.4864, 0.4892, 0.5003, 0.4891, 0.5088, 0.5005, 0.4864, 0.5031, 0.5945, 0.6428, 0.5996, 0.6389, 0.5936, 0.6308, 0.5097, 0.5486, 0.5341, 0.553, 0.5365, 0.5779, 0.5148, 0.5768, 0.6001, 0.6514, 0.6166, 0.645, 0.6068, 0.646, 0.6259, 0.6398, 0.6258, 0.6265, 0.6208, 0.6322, 0.522, 0.5187, 0.4981, 0.5238, 0.5088, 0.5005, 0.5532, 0.5012, 0.5691, 0.4934, 0.5839, 0.5239, 0.5513, 0.5153, 0.522, 0.5187, 0.5322, 0.5305, 0.5341, 0.553, 0.5097, 0.5486, 0.5097, 0.5486, 0.5148, 0.5768, 0.4936, 0.5665, 0.5566, 0.5364, 0.5322, 0.5305, 0.5513, 0.5153, 0.5532, 0.5012, 0.5513, 0.5153, 0.532, 0.4882, 0.5697, 0.578, 0.5878, 0.5856, 0.5677, 0.6031, 0.5628, 0.5661, 0.5365, 0.5779, 0.5341, 0.553, 0.532, 0.4882, 0.5513, 0.5153, 0.522, 0.5187, 0.4947, 0.593, 0.4803, 0.5745, 0.4936, 0.5665, 0.4951, 0.5821, 0.5097, 0.5486, 0.4796, 0.5464, 0.4981, 0.5238, 0.4947, 0.593, 0.4951, 0.5821, 0.5148, 0.5768, 0.5176, 0.5928, 0.5566, 0.5364, 0.5341, 0.553, 0.5322, 0.5305, 0.5459, 0.6062, 0.5677, 0.6031, 0.5746, 0.6286, 0.5475, 0.6165, 0.5206, 0.604, 0.5321, 0.6162, 0.5056, 0.6053, 0.5697, 0.578, 0.577, 0.55, 0.5888, 0.5661, 0.5697, 0.578, 0.5677, 0.6031, 0.5455, 0.5917, 0.5056, 0.6053, 0.5174, 0.615, 0.4931, 0.6042, 0.4813, 0.5917, 0.5056, 0.6053, 0.4931, 0.6042, 0.5206, 0.604, 0.5459, 0.6062, 0.5475, 0.6165, 0.5321, 0.6162, 0.6156, 0.5252, 0.6144, 0.5432, 0.6041, 0.5492, 0.6046, 0.5253, 0.5206, 0.604, 0.5455, 0.5917, 0.5459, 0.6062, 0.6046, 0.5253, 0.5923, 0.5494, 0.577, 0.55, 0.5839, 0.5239, 0.6191, 0.5098, 0.6156, 0.5252, 0.6145, 0.4895, 0.6046, 0.5253, 0.6043, 0.4946, 0.6117, 0.4928, 0.6156, 0.5252, 0.6046, 0.5253, 0.6117, 0.4928, 0.6015, 0.5807, 0.6041, 0.5492, 0.6144, 0.5432, 0.6144, 0.5432, 0.6156, 0.5252, 0.6187, 0.5337, 0.6043, 0.4946, 0.5867, 0.5036, 0.5895, 0.4911, 0.4692, 0.3014, 0.472, 0.3012, 0.4962, 0.3047, 0.4881, 0.3027, 0.5867, 0.5036, 0.6046, 0.5253, 0.5839, 0.5239, 0.5882, 0.6008, 0.5943, 0.6159, 0.5746, 0.6286, 0.5455, 0.5917, 0.5176, 0.5928, 0.5365, 0.5779, 0.5176, 0.5928, 0.5206, 0.604, 0.4947, 0.593, 0.4795, 0.4408, 0.487, 0.4433, 0.4856, 0.4519, 0.4793, 0.4486, 0.472, 0.3012, 0.4939, 0.3076, 0.4962, 0.3047, 0.4843, 0.373, 0.4796, 0.3906, 0.4919, 0.3845, 0.4995, 0.324, 0.4939, 0.3076, 0.4802, 0.3102, 0.4979, 0.4006, 0.4796, 0.3906, 0.4822, 0.4127, 0.4663, 0.4257, 0.4896, 0.4194, 0.487, 0.4433, 0.4795, 0.4408, 0.4836, 0.4433, 0.4776, 0.4552, 0.4973, 0.4561, 0.485, 0.4674, 0.4705, 0.4791, 0.4928, 0.4793, 0.4796, 0.3906, 0.4979, 0.4006, 0.4919, 0.3845, 0.4937, 0.3112, 0.4928, 0.3228, 0.4693, 0.3105, 0.4928, 0.3228, 0.4917, 0.3487, 0.4685, 0.3349, 0.4862, 0.41, 0.4896, 0.4194, 0.4663, 0.4257, 0.4807, 0.4623, 0.486, 0.4751, 0.4774, 0.475, 0.4917, 0.3487, 0.4951, 0.3625, 0.5005, 0.3943, 0.472, 0.3874, 0.4705, 0.5881, 0.5024, 0.608, 0.4975, 0.5992, 0.4823, 0.5878, 0.4762, 0.5062, 0.4741, 0.5241, 0.4946, 0.5105, 0.4846, 0.4925, 0.4762, 0.5062, 0.4946, 0.5105, 0.4741, 0.5241, 0.4968, 0.5361, 0.4946, 0.5105, 0.4864, 0.4892, 0.4864, 0.5031, 0.4717, 0.5046, 0.4716, 0.4876, 0.484, 0.5736, 0.5021, 0.5899, 0.489, 0.5582, 0.4823, 0.5878, 0.5021, 0.5899, 0.484, 0.5736, 0.4717, 0.5046, 0.4864, 0.5031, 0.4981, 0.5238, 0.4665, 0.513, 0.4871, 0.6015, 0.5024, 0.608, 0.4705, 0.5881, 0.4674, 0.5618, 0.4803, 0.5745, 0.4947, 0.593, 0.4706, 0.5783, 0.4705, 0.4791, 0.4481, 0.4823, 0.4499, 0.5036, 0.4638, 0.4921, 0.4706, 0.5783, 0.4947, 0.593, 0.4813, 0.5917, 0.4452, 0.4711, 0.4239, 0.4809, 0.4345, 0.5089, 0.4402, 0.4924, 0.4796, 0.5464, 0.4936, 0.5665, 0.4674, 0.5618, 0.4696, 0.5908, 0.4931, 0.6042, 0.4842, 0.602, 0.3698, 0.4821, 0.3718, 0.4997, 0.3854, 0.4915, 0.355, 0.4852, 0.3718, 0.4997, 0.3698, 0.4821, 0.339, 0.4841, 0.3524, 0.4981, 0.355, 0.4852, 0.4705, 0.4791, 0.4638, 0.4921, 0.4846, 0.4925, 0.5082, 0.4985, 0.5014, 0.4714, 0.4928, 0.4793, 0.4846, 0.4925, 0.3854, 0.4915, 0.4148, 0.498, 0.3931, 0.4734, 0.4239, 0.4809, 0.4148, 0.498, 0.4345, 0.5089, 0.4639, 0.4755, 0.4538, 0.4833, 0.4426, 0.4853, 0.4419, 0.4754, 0.6126, 0.4983, 0.6067, 0.4696, 0.5991, 0.4609, 0.5014, 0.4714, 0.5082, 0.4985, 0.5192, 0.4876, 0.5371, 0.4874, 0.5481, 0.4979, 0.5501, 0.4732, 0.6126, 0.4983, 0.5991, 0.4609, 0.5982, 0.4884, 0.499, 0.4726, 0.5003, 0.4891, 0.4864, 0.4892, 0.486, 0.4751, 0.3209, 0.4717, 0.331, 0.4817, 0.3299, 0.4855, 0.331, 0.4817, 0.3447, 0.4973, 0.3299, 0.4855, 0.3209, 0.4717, 0.3299, 0.4855, 0.3298, 0.4862, 0.3532, 0.4669, 0.3627, 0.4965, 0.3417, 0.4801, 0.4419, 0.4754, 0.4426, 0.4853, 0.4285, 0.4815, 0.4716, 0.4876, 0.4538, 0.4833, 0.4639, 0.4755, 0.4716, 0.4876, 0.4639, 0.4755, 0.4774, 0.475, 0.5297, 0.4673, 0.532, 0.4882, 0.5088, 0.5005, 0.5143, 0.4752, 0.499, 0.4726, 0.5143, 0.4752, 0.5088, 0.5005, 0.5003, 0.4891, 0.3463, 0.3893, 0.3789, 0.3762, 0.391, 0.3623, 0.3827, 0.3669, 0.5753, 0.4693, 0.5895, 0.4911, 0.5691, 0.4934, 0.6145, 0.4895, 0.6117, 0.4928, 0.6151, 0.4735, 0.3353, 0.4049, 0.3515, 0.3936, 0.3463, 0.3893, 0.3515, 0.3936, 0.3789, 0.3762, 0.3463, 0.3893, 0.3245, 0.4654, 0.3324, 0.4856, 0.339, 0.4841, 0.3248, 0.4329, 0.3237, 0.4241, 0.3198, 0.4451, 0.4532, 0.3027, 0.4489, 0.3109, 0.4332, 0.3134, 0.4172, 0.3278, 0.4285, 0.3239, 0.4067, 0.3479, 0.4069, 0.5251, 0.4293, 0.536, 0.4303, 0.5352, 0.411, 0.523, 0.4428, 0.5541, 0.4303, 0.5352, 0.4293, 0.536, 0.4409, 0.5501, 0.3758, 0.5171, 0.4069, 0.5251, 0.411, 0.523, 0.5451, 0.3877, 0.5499, 0.3938, 0.5566, 0.3917, 0.5434, 0.3836, 0.4551, 0.5771, 0.4696, 0.5908, 0.4675, 0.5893, 0.6024, 0.4344, 0.6067, 0.4696, 0.6145, 0.4663, 0.6157, 0.4316, 0.5363, 0.3417, 0.5364, 0.3509, 0.5228, 0.3263, 0.5415, 0.374, 0.5344, 0.3734, 0.5364, 0.3509, 0.5451, 0.3877, 0.5434, 0.3836, 0.5344, 0.3734, 0.5415, 0.374, 0.5628, 0.4035, 0.5868, 0.4053, 0.5566, 0.3917, 0.6024, 0.4344, 0.6037, 0.4175, 0.5932, 0.4192, 0.5341, 0.6308, 0.5093, 0.6145, 0.5174, 0.615, 0.5321, 0.6162, 0.6157, 0.4316, 0.6037, 0.4175, 0.6024, 0.4344, 0.4931, 0.6042, 0.5093, 0.6145, 0.4842, 0.602, 0.6126, 0.6004, 0.6096, 0.5701, 0.6144, 0.5432, 0.6139, 0.5631, 0.4931, 0.6042, 0.5174, 0.615, 0.5093, 0.6145, 0.486, 0.4751, 0.4864, 0.4892, 0.4716, 0.4876, 0.4774, 0.475, 0.6189, 0.5208, 0.6187, 0.5337, 0.6191, 0.5098, 0.6126, 0.6004, 0.6015, 0.5807, 0.6096, 0.5701, 0.6025, 0.6037, 0.6015, 0.5807, 0.6126, 0.6004, 0.4692, 0.3014, 0.4881, 0.3027, 0.4937, 0.3112, 0.3532, 0.4136, 0.3411, 0.4128, 0.3417, 0.4336, 0.3515, 0.3936, 0.3802, 0.3882, 0.3789, 0.3762, 0.3515, 0.3936, 0.3353, 0.4049, 0.3411, 0.4128, 0.3568, 0.4346, 0.3532, 0.4136, 0.3417, 0.4336, 0.3802, 0.3882, 0.3411, 0.4128, 0.3532, 0.4136, 0.3413, 0.4631, 0.3245, 0.4654, 0.339, 0.4841, 0.3567, 0.4611, 0.3698, 0.4821, 0.3827, 0.461, 0.4307, 0.3151, 0.4332, 0.3134, 0.4203, 0.3246, 0.4213, 0.3493, 0.4253, 0.3702, 0.4339, 0.3538, 0.3789, 0.3762, 0.395, 0.3674, 0.391, 0.3623, 0.4084, 0.3547, 0.4205, 0.3342, 0.4083, 0.3449, 0.395, 0.3774, 0.395, 0.3674, 0.3789, 0.3762, 0.4476, 0.3392, 0.4674, 0.3318, 0.4486, 0.3244, 0.4307, 0.3151, 0.4532, 0.3027, 0.4332, 0.3134, 0.4455, 0.3087, 0.46, 0.304, 0.4532, 0.3027, 0.4626, 0.3526, 0.4476, 0.3392, 0.4479, 0.3658, 0.4307, 0.3151, 0.4343, 0.3221, 0.4455, 0.3087, 0.4476, 0.3392, 0.4339, 0.3538, 0.4479, 0.3658, 0.4213, 0.3493, 0.4339, 0.3538, 0.4476, 0.3392, 0.4674, 0.3318, 0.4476, 0.3392, 0.4626, 0.3526, 0.4203, 0.3246, 0.4172, 0.3278, 0.4005, 0.3501, 0.4046, 0.3892, 0.4213, 0.3493, 0.395, 0.3774, 0.4343, 0.3221, 0.4486, 0.3244, 0.4557, 0.3088, 0.4557, 0.3088, 0.4486, 0.3244, 0.4663, 0.3102, 0.4335, 0.4178, 0.4106, 0.4161, 0.4249, 0.4297, 0.4335, 0.4178, 0.4161, 0.4069, 0.4106, 0.4161, 0.3975, 0.4045, 0.4106, 0.4161, 0.4161, 0.4069, 0.4046, 0.3892, 0.3869, 0.3948, 0.3975, 0.4045, 0.4452, 0.4711, 0.3931, 0.4734, 0.4239, 0.4809, 0.4335, 0.4178, 0.4249, 0.4297, 0.4592, 0.4252, 0.4493, 0.3969, 0.4633, 0.4084, 0.4683, 0.3892, 0.457, 0.4521, 0.4684, 0.467, 0.4776, 0.4552, 0.4279, 0.3857, 0.4161, 0.4069, 0.4493, 0.3969, 0.4146, 0.448, 0.4452, 0.4711, 0.457, 0.4521, 0.3915, 0.417, 0.3745, 0.4121, 0.3805, 0.4377, 0.3975, 0.4045, 0.3745, 0.4121, 0.3915, 0.417, 0.4029, 0.4323, 0.3805, 0.4377, 0.3827, 0.461, 0.3869, 0.3948, 0.395, 0.3774, 0.3802, 0.3882, 0.3209, 0.4717, 0.3168, 0.4443, 0.3175, 0.4547, 0.3177, 0.43, 0.3305, 0.4023, 0.3274, 0.4145, 0.3438, 0.3885, 0.3693, 0.3747, 0.3522, 0.3869, 0.3274, 0.4145, 0.3411, 0.4062, 0.332, 0.4205, 0.3522, 0.3869, 0.3683, 0.3859, 0.3557, 0.3958, 0.3522, 0.3869, 0.3557, 0.3958, 0.3411, 0.4062, 0.3522, 0.3869, 0.3411, 0.4062, 0.3404, 0.3981, 0.343, 0.4466, 0.3616, 0.4453, 0.3532, 0.4669, 0.3213, 0.4207, 0.3177, 0.43, 0.3168, 0.4443, 0.3274, 0.4145, 0.332, 0.4205, 0.3265, 0.4405, 0.3305, 0.4023, 0.3522, 0.3869, 0.3404, 0.3981, 0.331, 0.4817, 0.3175, 0.4547, 0.3289, 0.4625, 0.4285, 0.3239, 0.4176, 0.348, 0.4067, 0.3479, 0.4203, 0.3574, 0.4113, 0.3781, 0.4068, 0.3625, 0.389, 0.3646, 0.4068, 0.3625, 0.3905, 0.371, 0.4332, 0.3134, 0.4489, 0.3109, 0.4285, 0.3239, 0.4489, 0.3109, 0.4693, 0.3105, 0.4547, 0.3206, 0.4547, 0.3206, 0.4685, 0.3349, 0.4357, 0.3506, 0.4685, 0.3349, 0.4522, 0.3672, 0.4357, 0.3506, 0.4489, 0.3109, 0.438, 0.3278, 0.4285, 0.3239, 0.4489, 0.3109, 0.4547, 0.3206, 0.438, 0.3278, 0.3915, 0.4016, 0.3759, 0.4154, 0.374, 0.4017, 0.4113, 0.3781, 0.4237, 0.3919, 0.3915, 0.4016, 0.3915, 0.4016, 0.413, 0.4142, 0.4011, 0.4181, 0.3875, 0.3854, 0.3915, 0.4016, 0.374, 0.4017, 0.4005, 0.4823, 0.392, 0.4621, 0.4109, 0.4812, 0.392, 0.4621, 0.4148, 0.4598, 0.4109, 0.4812, 0.4625, 0.4078, 0.4862, 0.41, 0.4663, 0.4257, 0.4339, 0.4062, 0.443, 0.4133, 0.4243, 0.414, 0.413, 0.4142, 0.4243, 0.414, 0.4437, 0.4243, 0.4237, 0.3919, 0.4513, 0.3919, 0.4339, 0.4062, 0.4526, 0.4241, 0.4653, 0.4443, 0.4538, 0.4345, 0.4526, 0.4241, 0.4664, 0.4373, 0.4653, 0.4443, 0.4506, 0.4464, 0.4653, 0.4443, 0.4641, 0.4603, 0.4113, 0.3781, 0.4306, 0.3736, 0.4237, 0.3919, 0.413, 0.4142, 0.4339, 0.4062, 0.4243, 0.414, 0.4569, 0.4202, 0.4664, 0.4373, 0.4526, 0.4241, 0.4663, 0.4257, 0.4569, 0.4202, 0.4625, 0.4078, 0.4148, 0.4598, 0.4273, 0.4592, 0.4216, 0.4682, 0.3613, 0.377, 0.389, 0.3646, 0.3693, 0.3747, 0.374, 0.4017, 0.3759, 0.4154, 0.354, 0.4128, 0.3693, 0.3747, 0.3905, 0.371, 0.3683, 0.3859, 0.354, 0.4128, 0.3759, 0.4154, 0.3657, 0.4307, 0.4068, 0.3625, 0.4113, 0.3781, 0.3905, 0.371, 0.4109, 0.4812, 0.4148, 0.4598, 0.4216, 0.4682, 0.4216, 0.4682, 0.4419, 0.4754, 0.4285, 0.4815, 0.4639, 0.4755, 0.4506, 0.4667, 0.4641, 0.4603, 0.4109, 0.4812, 0.4216, 0.4682, 0.4285, 0.4815, 0.3524, 0.4981, 0.3718, 0.4997, 0.355, 0.4852, 0.411, 0.523, 0.4208, 0.5234, 0.4089, 0.5118, 0.3854, 0.4915, 0.4089, 0.5118, 0.4148, 0.498, 0.4337, 0.5165, 0.4208, 0.5234, 0.4311, 0.5253, 0.4846, 0.4925, 0.4638, 0.4921, 0.4762, 0.5062, 0.4762, 0.5062, 0.4499, 0.5036, 0.4741, 0.5241, 0.4337, 0.5165, 0.4442, 0.5326, 0.448, 0.5176, 0.489, 0.5582, 0.4717, 0.5603, 0.484, 0.5736, 0.459, 0.5559, 0.4442, 0.5326, 0.436, 0.5371, 0.4568, 0.5642, 0.4576, 0.5752, 0.4712, 0.5746, 0.459, 0.5559, 0.436, 0.5371, 0.4568, 0.5642, 0.4311, 0.5253, 0.4303, 0.5352, 0.436, 0.5371, 0.4741, 0.5241, 0.4597, 0.537, 0.476, 0.5416, 0.4597, 0.537, 0.4442, 0.5326, 0.459, 0.5559, 0.4717, 0.5603, 0.4568, 0.5642, 0.4712, 0.5746, 0.3627, 0.5116, 0.411, 0.523, 0.3766, 0.5106, 0.3385, 0.4978, 0.3447, 0.4973, 0.3606, 0.511, 0.356, 0.5106, 0.3606, 0.511, 0.3747, 0.5179, 0.3417, 0.4801, 0.3627, 0.4965, 0.3447, 0.4973, 0.4069, 0.5251, 0.383, 0.5176, 0.4102, 0.5244, 0.3703, 0.4818, 0.3878, 0.4838, 0.3795, 0.4984, 0.3878, 0.4838, 0.4073, 0.495, 0.3795, 0.4984, 0.4439, 0.4986, 0.4608, 0.5034, 0.4342, 0.509, 0.4426, 0.4853, 0.4538, 0.4833, 0.4388, 0.4949, 0.4443, 0.5195, 0.4665, 0.513, 0.4502, 0.5287, 0.4608, 0.5034, 0.4717, 0.5046, 0.4665, 0.513, 0.4538, 0.4833, 0.4716, 0.4876, 0.4583, 0.4939, 0.4537, 0.5667, 0.4674, 0.5618, 0.4706, 0.5783, 0.4537, 0.5667, 0.4439, 0.5399, 0.4674, 0.5618, 0.4311, 0.5274, 0.418, 0.514, 0.431, 0.5217, 0.4502, 0.5287, 0.4796, 0.5464, 0.4674, 0.5618, 0.431, 0.5217, 0.4342, 0.509, 0.4443, 0.5195, 0.4439, 0.5399, 0.4502, 0.5287, 0.4674, 0.5618, 0.3606, 0.511, 0.383, 0.5176, 0.3747, 0.5179, 0.3606, 0.511, 0.3627, 0.4965, 0.3787, 0.5104, 0.5036, 0.3394, 0.5206, 0.3374, 0.4995, 0.324, 0.5036, 0.3394, 0.504, 0.3658, 0.5125, 0.3528, 0.5227, 0.3649, 0.504, 0.3658, 0.5075, 0.3835, 0.5352, 0.3502, 0.541, 0.37, 0.5428, 0.3597, 0.5347, 0.3399, 0.5428, 0.3597, 0.5363, 0.3417, 0.4853, 0.3335, 0.4858, 0.3526, 0.5036, 0.3394, 0.4939, 0.3076, 0.4995, 0.324, 0.5098, 0.3205, 0.5206, 0.3374, 0.5225, 0.3253, 0.5098, 0.3205, 0.5229, 0.4174, 0.5037, 0.4284, 0.5159, 0.431, 0.4979, 0.4006, 0.4822, 0.4127, 0.5037, 0.4284, 0.5036, 0.4435, 0.4836, 0.4433, 0.4973, 0.4561, 0.5358, 0.4521, 0.5162, 0.4592, 0.5267, 0.467, 0.5451, 0.3877, 0.5469, 0.3996, 0.5499, 0.3938, 0.549, 0.41, 0.5932, 0.4192, 0.5628, 0.4035, 0.5512, 0.4345, 0.5837, 0.4429, 0.549, 0.41, 0.5414, 0.4418, 0.5358, 0.4521, 0.5529, 0.4461, 0.5272, 0.4425, 0.5358, 0.4521, 0.5414, 0.4418, 0.5982, 0.4884, 0.5991, 0.4609, 0.5861, 0.4722, 0.5849, 0.485, 0.5982, 0.4884, 0.5861, 0.4722, 0.5683, 0.4661, 0.5849, 0.485, 0.5861, 0.4722, 0.5683, 0.4661, 0.5861, 0.4722, 0.5839, 0.4556, 0.4979, 0.4006, 0.5089, 0.401, 0.5075, 0.3835, 0.5075, 0.3835, 0.4919, 0.3845, 0.4979, 0.4006, 0.5416, 0.4042, 0.5441, 0.3904, 0.541, 0.37, 0.4928, 0.3228, 0.4937, 0.3112, 0.5084, 0.3223, 0.4928, 0.3228, 0.5093, 0.3371, 0.4917, 0.3487, 0.5228, 0.3263, 0.5364, 0.3509, 0.5232, 0.3391, 0.5093, 0.3371, 0.5228, 0.3263, 0.5232, 0.3391, 0.5093, 0.3371, 0.5232, 0.3391, 0.5194, 0.3563, 0.5243, 0.377, 0.5158, 0.3813, 0.5194, 0.3563, 0.5005, 0.3943, 0.5015, 0.4178, 0.4862, 0.41, 0.5158, 0.3813, 0.5243, 0.377, 0.5283, 0.3852, 0.5275, 0.3997, 0.5334, 0.4129, 0.5145, 0.4121, 0.5042, 0.4372, 0.4997, 0.4469, 0.487, 0.4433, 0.486, 0.4751, 0.4905, 0.4707, 0.499, 0.4726, 0.5016, 0.4625, 0.499, 0.4726, 0.4905, 0.4707, 0.5116, 0.4542, 0.5297, 0.4673, 0.5143, 0.4752, 0.5406, 0.4353, 0.5297, 0.4673, 0.5116, 0.4542, 0.5444, 0.387, 0.5656, 0.3871, 0.5382, 0.3894, 0.5566, 0.3917, 0.5868, 0.4053, 0.5764, 0.3909, 0.5405, 0.3829, 0.5549, 0.3874, 0.5444, 0.387, 0.5593, 0.4118, 0.549, 0.4173, 0.55, 0.3982, 0.5706, 0.3968, 0.5656, 0.3871, 0.5879, 0.399, 0.5774, 0.412, 0.5707, 0.4287, 0.5593, 0.4118, 0.5879, 0.399, 0.5909, 0.4255, 0.5774, 0.412, 0.5297, 0.4673, 0.558, 0.4492, 0.5504, 0.4782, 0.5406, 0.4353, 0.558, 0.4492, 0.5297, 0.4673, 0.5283, 0.3916, 0.5382, 0.3894, 0.5275, 0.3997, 0.5275, 0.3997, 0.55, 0.3982, 0.5334, 0.4129, 0.55, 0.3982, 0.549, 0.4173, 0.5334, 0.4129, 0.5334, 0.4129, 0.5216, 0.4319, 0.5145, 0.4121, 0.5593, 0.4118, 0.5707, 0.4287, 0.5564, 0.4324, 0.487, 0.4433, 0.4997, 0.4469, 0.4856, 0.4519, 0.5382, 0.3894, 0.5656, 0.3871, 0.55, 0.3982, 0.5868, 0.4053, 0.6037, 0.4175, 0.6021, 0.4036, 0.5868, 0.4053, 0.5932, 0.4192, 0.6037, 0.4175, 0.6021, 0.4036, 0.6122, 0.4169, 0.6033, 0.4012, 0.6157, 0.4316, 0.6122, 0.4169, 0.6021, 0.4036, 0.6151, 0.4735, 0.6043, 0.4946, 0.6169, 0.4535, 0.6155, 0.4356, 0.617, 0.428, 0.6169, 0.4535, 0.6151, 0.4735, 0.6169, 0.4535, 0.6177, 0.4431, 0.6155, 0.4356, 0.6065, 0.4528, 0.6064, 0.4327, 0.6065, 0.4528, 0.5911, 0.447, 0.6064, 0.4327, 0.6157, 0.4316, 0.6177, 0.4431, 0.617, 0.428, 0.6033, 0.4012, 0.617, 0.428, 0.6054, 0.4148, 0.6169, 0.4535, 0.6065, 0.4528, 0.6155, 0.4356, 0.5793, 0.3871, 0.5873, 0.3913, 0.6033, 0.4012, 0.5764, 0.3909, 0.6021, 0.4036, 0.5873, 0.3913, 0.6065, 0.4528, 0.5895, 0.4911, 0.5911, 0.447, 0.5879, 0.399, 0.5793, 0.3871, 0.5934, 0.3976, 0.5082, 0.4985, 0.4846, 0.4925, 0.4946, 0.5105, 0.4946, 0.5105, 0.4968, 0.5361, 0.5132, 0.5183, 0.4946, 0.5105, 0.5132, 0.5183, 0.5082, 0.4985, 0.489, 0.5582, 0.5021, 0.5899, 0.5126, 0.5788, 0.5069, 0.5502, 0.489, 0.5582, 0.5254, 0.5635, 0.5481, 0.4979, 0.5606, 0.5099, 0.5713, 0.4889, 0.5348, 0.5214, 0.5405, 0.5544, 0.5614, 0.5458, 0.5405, 0.5544, 0.5254, 0.5635, 0.5539, 0.5734, 0.5614, 0.5458, 0.5405, 0.5544, 0.5539, 0.5734, 0.5614, 0.5458, 0.5744, 0.5779, 0.5823, 0.5388, 0.5371, 0.4874, 0.5282, 0.5033, 0.5481, 0.4979, 0.5481, 0.4979, 0.5282, 0.5033, 0.5348, 0.5214, 0.5021, 0.5899, 0.5186, 0.6077, 0.5358, 0.6097, 0.5186, 0.6077, 0.5265, 0.6247, 0.5346, 0.6241, 0.5021, 0.5899, 0.5358, 0.6097, 0.5126, 0.5788, 0.4871, 0.6015, 0.5093, 0.6145, 0.5024, 0.608, 0.5744, 0.5779, 0.5676, 0.5986, 0.5771, 0.6031, 0.5537, 0.6185, 0.5645, 0.6296, 0.5653, 0.6224, 0.5465, 0.6387, 0.5341, 0.6308, 0.5519, 0.6399, 0.5637, 0.6363, 0.5782, 0.6405, 0.5731, 0.6366, 0.5477, 0.6375, 0.5519, 0.6399, 0.5659, 0.6409, 0.5126, 0.5788, 0.5358, 0.6097, 0.5505, 0.5967, 0.5186, 0.6077, 0.5346, 0.6241, 0.5358, 0.6097, 0.5645, 0.6296, 0.5637, 0.6363, 0.5731, 0.6366, 0.5645, 0.6296, 0.5731, 0.6366, 0.5731, 0.6337, 0.5021, 0.5899, 0.4975, 0.5992, 0.5186, 0.6077, 0.4975, 0.5992, 0.5265, 0.6247, 0.5186, 0.6077, 0.5981, 0.5075, 0.6126, 0.4983, 0.5982, 0.4884, 0.5981, 0.5075, 0.6109, 0.5136, 0.6126, 0.4983, 0.6109, 0.5136, 0.6144, 0.5521, 0.6189, 0.5208, 0.5978, 0.5392, 0.6099, 0.575, 0.61, 0.5505, 0.6151, 0.5786, 0.6144, 0.5521, 0.61, 0.5505, 0.6167, 0.5853, 0.6139, 0.5631, 0.6155, 0.555, 0.5978, 0.5392, 0.6109, 0.5136, 0.5981, 0.5075, 0.6099, 0.575, 0.6151, 0.5786, 0.61, 0.5505, 0.6134, 0.6388, 0.5996, 0.6389, 0.6068, 0.646, 0.5973, 0.6227, 0.5936, 0.6308, 0.5996, 0.6389, 0.6154, 0.6237, 0.6134, 0.6388, 0.6208, 0.6322, 0.5902, 0.6041, 0.5974, 0.6097, 0.6021, 0.6035, 0.6092, 0.5993, 0.6137, 0.605, 0.6087, 0.5937, 0.6124, 0.6124, 0.6227, 0.618, 0.6212, 0.612, 0.6332, 0.6216, 0.6348, 0.6345, 0.6186, 0.6165, 0.6021, 0.6035, 0.6138, 0.6076, 0.6092, 0.5993, 0.6025, 0.6037, 0.5996, 0.6215, 0.5943, 0.6159, 0.5892, 0.6287, 0.6034, 0.6309, 0.5927, 0.638, 0.6111, 0.6191, 0.6126, 0.6004, 0.6167, 0.5853, 0.6111, 0.6191, 0.5996, 0.6215, 0.6126, 0.6004, 0.6166, 0.645, 0.6205, 0.6573, 0.6229, 0.6485, 0.6259, 0.6398, 0.6166, 0.645, 0.6229, 0.6485, 0.6271, 0.6536, 0.6248, 0.6513, 0.6326, 0.6418, 0.6326, 0.6418, 0.6248, 0.6513, 0.6167, 0.6438, 0.6001, 0.6514, 0.598, 0.6587, 0.6077, 0.6583, 0.5875, 0.6509, 0.5954, 0.6597, 0.598, 0.6587, 0.5865, 0.6496, 0.6005, 0.6592, 0.5954, 0.6597, 0.6205, 0.6573, 0.6212, 0.6599, 0.6271, 0.6536, 0.598, 0.6587, 0.6093, 0.661, 0.6212, 0.6599, 0.6001, 0.6514, 0.6077, 0.6583, 0.6166, 0.645, 0.6258, 0.6265, 0.6327, 0.633, 0.6328, 0.6244, 0.6212, 0.612, 0.6328, 0.6244, 0.6332, 0.6216, 0.6259, 0.6398, 0.6332, 0.6431, 0.6327, 0.633, 0.6271, 0.6536, 0.6336, 0.6483, 0.6205, 0.6573, 0.6328, 0.6244, 0.6332, 0.6431, 0.6348, 0.6345, 0.6087, 0.5937, 0.6137, 0.605, 0.6142, 0.5976, 0.5927, 0.638, 0.6028, 0.6423, 0.5892, 0.6462, 0.5713, 0.4889, 0.5812, 0.5081, 0.5849, 0.485, 0.5746, 0.6286, 0.5892, 0.6287, 0.5726, 0.6397, 0.5731, 0.6366, 0.5865, 0.6496, 0.5875, 0.6509, 0.6142, 0.5976, 0.6167, 0.5853, 0.6151, 0.5786, 0.5974, 0.6097, 0.6071, 0.6189, 0.6124, 0.6124, 0.6134, 0.6388, 0.6068, 0.646, 0.6166, 0.645, 0.532, 0.4882, 0.522, 0.5187, 0.5088, 0.5005, 0.5088, 0.5005, 0.4981, 0.5238, 0.4864, 0.5031, 0.4936, 0.5665, 0.5148, 0.5768, 0.4951, 0.5821, 0.532, 0.4882, 0.5504, 0.4782, 0.5532, 0.5012, 0.5895, 0.4911, 0.5867, 0.5036, 0.5691, 0.4934, 0.5504, 0.4782, 0.5691, 0.4934, 0.5532, 0.5012, 0.5839, 0.5239, 0.5566, 0.5364, 0.5513, 0.5153, 0.5867, 0.5036, 0.5839, 0.5239, 0.5691, 0.4934, 0.5878, 0.5856, 0.5697, 0.578, 0.5888, 0.5661, 0.5566, 0.5364, 0.5628, 0.5661, 0.5341, 0.553, 0.5628, 0.5661, 0.5697, 0.578, 0.5365, 0.5779, 0.5566, 0.5364, 0.577, 0.55, 0.5628, 0.5661, 0.577, 0.55, 0.5697, 0.578, 0.5628, 0.5661, 0.522, 0.5187, 0.5513, 0.5153, 0.5322, 0.5305, 0.4981, 0.5238, 0.522, 0.5187, 0.5097, 0.5486, 0.5839, 0.5239, 0.577, 0.55, 0.5566, 0.5364, 0.5365, 0.5779, 0.5697, 0.578, 0.5455, 0.5917, 0.4813, 0.5917, 0.4947, 0.593, 0.5056, 0.6053, 0.5174, 0.615, 0.5056, 0.6053, 0.5321, 0.6162, 0.5056, 0.6053, 0.4947, 0.593, 0.5206, 0.604, 0.5455, 0.5917, 0.5677, 0.6031, 0.5459, 0.6062, 0.5475, 0.6165, 0.5746, 0.6286, 0.5501, 0.6298, 0.5882, 0.6008, 0.5746, 0.6286, 0.5677, 0.6031, 0.5176, 0.5928, 0.5455, 0.5917, 0.5206, 0.604, 0.6187, 0.5337, 0.6156, 0.5252, 0.6191, 0.5098, 0.6145, 0.4895, 0.6156, 0.5252, 0.6117, 0.4928, 0.5888, 0.5661, 0.6041, 0.5492, 0.6015, 0.5807, 0.6096, 0.5701, 0.6015, 0.5807, 0.6144, 0.5432, 0.6043, 0.4946, 0.6046, 0.5253, 0.5867, 0.5036, 0.5888, 0.5661, 0.5923, 0.5494, 0.6041, 0.5492, 0.6041, 0.5492, 0.5923, 0.5494, 0.6046, 0.5253, 0.6015, 0.5807, 0.5878, 0.5856, 0.5888, 0.5661, 0.577, 0.55, 0.5923, 0.5494, 0.5888, 0.5661, 0.5878, 0.5856, 0.5882, 0.6008, 0.5677, 0.6031, 0.5148, 0.5768, 0.5365, 0.5779, 0.5176, 0.5928, 0.6025, 0.6037, 0.5882, 0.6008, 0.6015, 0.5807, 0.4802, 0.3102, 0.472, 0.3224, 0.4995, 0.324, 0.4802, 0.3102, 0.4939, 0.3076, 0.472, 0.3012, 0.4776, 0.4552, 0.485, 0.4674, 0.4973, 0.4561, 0.4693, 0.3105, 0.4692, 0.3014, 0.4937, 0.3112, 0.4745, 0.3195, 0.4693, 0.3105, 0.4928, 0.3228, 0.4745, 0.3195, 0.4928, 0.3228, 0.4685, 0.3349, 0.5005, 0.3943, 0.4862, 0.41, 0.472, 0.3874, 0.476, 0.5416, 0.489, 0.5582, 0.4968, 0.5361, 0.4741, 0.5241, 0.476, 0.5416, 0.4968, 0.5361, 0.4674, 0.5618, 0.4936, 0.5665, 0.4803, 0.5745, 0.4696, 0.5908, 0.4813, 0.5917, 0.4931, 0.6042, 0.3931, 0.4734, 0.4148, 0.498, 0.4239, 0.4809, 0.4452, 0.4711, 0.4402, 0.4924, 0.4481, 0.4823, 0.3698, 0.4821, 0.3854, 0.4915, 0.3931, 0.4734, 0.5371, 0.4874, 0.5192, 0.4876, 0.5282, 0.5033, 0.5501, 0.4732, 0.5481, 0.4979, 0.5713, 0.4889, 0.6126, 0.4983, 0.612, 0.4822, 0.6067, 0.4696, 0.3532, 0.4669, 0.3703, 0.4818, 0.3627, 0.4965, 0.5753, 0.4693, 0.5691, 0.4934, 0.5504, 0.4782, 0.5297, 0.4673, 0.5504, 0.4782, 0.532, 0.4882, 0.612, 0.4822, 0.6145, 0.4895, 0.6151, 0.4735, 0.6151, 0.4735, 0.6117, 0.4928, 0.6043, 0.4946, 0.3259, 0.4525, 0.3248, 0.4329, 0.3198, 0.4451, 0.3259, 0.4525, 0.3198, 0.4451, 0.3245, 0.4654, 0.3248, 0.4329, 0.3353, 0.4049, 0.3237, 0.4241, 0.4172, 0.3278, 0.4067, 0.3479, 0.4005, 0.3501, 0.4005, 0.3501, 0.3986, 0.3536, 0.391, 0.3623, 0.3986, 0.3536, 0.4005, 0.3501, 0.4067, 0.3479, 0.4532, 0.3027, 0.4692, 0.3014, 0.4489, 0.3109, 0.4332, 0.3134, 0.4285, 0.3239, 0.4172, 0.3278, 0.339, 0.4841, 0.3413, 0.4976, 0.3524, 0.4981, 0.3324, 0.4856, 0.3413, 0.4976, 0.339, 0.4841, 0.3413, 0.4976, 0.3627, 0.5116, 0.3524, 0.4981, 0.4428, 0.5541, 0.4409, 0.5501, 0.4551, 0.5771, 0.3627, 0.5116, 0.3758, 0.5171, 0.411, 0.523, 0.4937, 0.3112, 0.4881, 0.3027, 0.5099, 0.3137, 0.5499, 0.3938, 0.5628, 0.4035, 0.5566, 0.3917, 0.6067, 0.4696, 0.612, 0.4822, 0.6145, 0.4663, 0.5341, 0.6308, 0.5321, 0.6162, 0.5501, 0.6298, 0.6139, 0.5631, 0.6144, 0.5432, 0.6187, 0.5337, 0.5882, 0.6008, 0.6025, 0.6037, 0.5943, 0.6159, 0.4928, 0.4793, 0.4705, 0.4791, 0.4846, 0.4925, 0.4213, 0.3493, 0.4084, 0.3547, 0.395, 0.3674, 0.4249, 0.4297, 0.4029, 0.4323, 0.4146, 0.448, 0.3802, 0.3882, 0.3745, 0.4121, 0.3869, 0.3948, 0.4482, 0.385, 0.4279, 0.3857, 0.4493, 0.3969, 0.3441, 0.4326, 0.343, 0.4466, 0.3265, 0.4405, 0.3289, 0.4625, 0.3532, 0.4669, 0.3417, 0.4801, 0.3177, 0.43, 0.3265, 0.4405, 0.3175, 0.4547, 0.4547, 0.3206, 0.4693, 0.3105, 0.4745, 0.3195, 0.4547, 0.3206, 0.4357, 0.3506, 0.438, 0.3278, 0.4547, 0.3206, 0.4745, 0.3195, 0.4685, 0.3349, 0.3759, 0.4154, 0.3915, 0.4016, 0.4011, 0.4181, 0.4237, 0.3919, 0.4306, 0.3736, 0.4513, 0.3919, 0.4656, 0.43, 0.4793, 0.4486, 0.4664, 0.4373, 0.3759, 0.4154, 0.4011, 0.4181, 0.3936, 0.4398, 0.3875, 0.3854, 0.3905, 0.371, 0.4113, 0.3781, 0.4089, 0.5118, 0.4345, 0.5089, 0.4148, 0.498, 0.4499, 0.5036, 0.448, 0.5176, 0.4597, 0.537, 0.3299, 0.4855, 0.3385, 0.4978, 0.3298, 0.4862, 0.4311, 0.5274, 0.4102, 0.5244, 0.418, 0.514, 0.4551, 0.5771, 0.4409, 0.5501, 0.4537, 0.5667, 0.5098, 0.3205, 0.5225, 0.3253, 0.5119, 0.3154, 0.5225, 0.3253, 0.5199, 0.3191, 0.5119, 0.3154, 0.5227, 0.3649, 0.5352, 0.3502, 0.523, 0.346, 0.4858, 0.3526, 0.4843, 0.373, 0.504, 0.3658, 0.5219, 0.3905, 0.5348, 0.374, 0.5227, 0.3649, 0.5428, 0.3597, 0.5364, 0.3509, 0.5363, 0.3417, 0.5352, 0.3502, 0.5347, 0.3399, 0.5225, 0.3253, 0.5199, 0.3191, 0.5363, 0.3417, 0.5228, 0.3263, 0.5348, 0.374, 0.541, 0.37, 0.5352, 0.3502, 0.5444, 0.387, 0.5793, 0.3871, 0.5656, 0.3871, 0.5911, 0.447, 0.5753, 0.4693, 0.5706, 0.4465, 0.5243, 0.377, 0.5344, 0.3734, 0.5405, 0.3829, 0.5348, 0.5214, 0.5132, 0.5183, 0.522, 0.5336, 0.489, 0.5582, 0.5126, 0.5788, 0.5254, 0.5635, 0.4842, 0.602, 0.5093, 0.6145, 0.4871, 0.6015, 0.6126, 0.4983, 0.6189, 0.5208, 0.6191, 0.5098, 0.6155, 0.555, 0.6187, 0.5337, 0.6189, 0.5208, 0.6109, 0.5136, 0.5978, 0.5392, 0.61, 0.5505, 0.6034, 0.6309, 0.6028, 0.6423, 0.5927, 0.638, 0.5943, 0.6159, 0.5892, 0.6287, 0.5746, 0.6286, 0.4796, 0.5464, 0.5097, 0.5486, 0.4936, 0.5665, 0.5321, 0.6162, 0.5475, 0.6165, 0.5501, 0.6298, 0.6015, 0.5807, 0.5882, 0.6008, 0.5878, 0.5856, 0.4995, 0.324, 0.472, 0.3224, 0.4853, 0.3335, 0.4665, 0.513, 0.4981, 0.5238, 0.4796, 0.5464, 0.3827, 0.3669, 0.391, 0.3623, 0.3986, 0.3536, 0.4675, 0.5893, 0.4696, 0.5908, 0.4842, 0.602, 0.612, 0.4822, 0.6191, 0.5098, 0.6145, 0.4895])
me_mesh.materials.append(mat_wombblob)
me_mesh.use_remesh_preserve_volume = False
me_mesh.use_remesh_preserve_attributes = False
me_mesh.use_mirror_vertex_groups = False
me_mesh.update()

# ---- objects
ob_mball_007 = bpy.data.objects.new('Mball.007', me_mesh)

# ---- transforms, parenting, visibility, modifiers, constraints
ob_mball_007.location = (0.0, 0.0, 0.0)
ob_mball_007.lineart.crease_threshold = 0.0

# ---- collection membership
col_collection_1.objects.link(ob_mball_007)

# ---- scene / render settings (as saved in the file)
scene.frame_start = 1; scene.frame_end = 250; scene.frame_set(1)
scene.render.engine = 'BLENDER_EEVEE_NEXT'
scene.render.resolution_percentage = 50
scene.render.dither_intensity = 0.0
scene.cycles.use_denoising = False
scene.cycles.samples = 10
scene.cycles.sampling_pattern = 'TABULATED_SOBOL'
scene.cycles.light_sampling_threshold = 0.0
scene.cycles.use_adaptive_sampling = False
scene.cycles.use_light_tree = False
scene.cycles.blur_glossy = 0.0
scene.cycles.pixel_filter_type = 'GAUSSIAN'
scene.cycles.sample_clamp_indirect = 0.0
scene.view_settings.view_transform = 'Standard'
bpy.context.view_layer.update()

# ---- added for rendering (the .blend has no active camera and no usable light): camera, sun
cam_auto = bpy.data.cameras.new('AutoCamera')
cam_auto.lens = 50.0
cam_auto.sensor_width = 36.0
cam_auto.clip_end = 1000.0
ob_auto_camera = bpy.data.objects.new('AutoCamera', cam_auto)
scene.collection.objects.link(ob_auto_camera)
ob_auto_camera.location = (5.60887, -7.9426, 5.0807)
ob_auto_camera.rotation_euler = (1.09748, -7.21219e-08, 0.694738)
scene.camera = ob_auto_camera
light_auto_sun = bpy.data.lights.new('AutoSun', 'SUN')
light_auto_sun.energy = 3.0
light_auto_sun.angle = 0.0523599
ob_auto_sun = bpy.data.objects.new('AutoSun', light_auto_sun)
scene.collection.objects.link(ob_auto_sun)
ob_auto_sun.rotation_euler = (0.872665, 0.174533, 0.523599)
bpy.context.view_layer.update()
